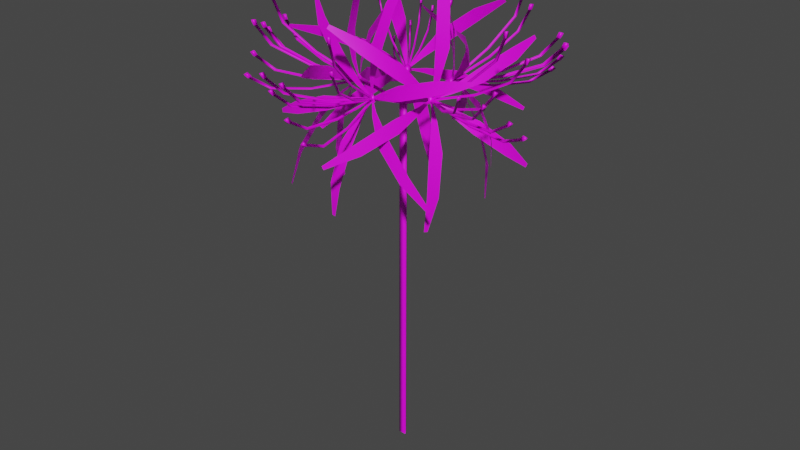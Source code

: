 # Source: spiderlilyOptimized.blend  (saved by Blender 3.3.6; exported with 4.5.12 LTS)
import bpy
from mathutils import Matrix  # noqa: F401  (used for matrix-valued properties, if any)

bpy.ops.wm.read_factory_settings(use_empty=True)
scene = bpy.context.scene
scene.name = 'Scene'

# ---- collections
col_collection = bpy.data.collections.new('Collection'); scene.collection.children.link(col_collection)

# ---- images (referenced by path relative to the original .blend; pixels are not part of the script)
import os
ASSET_DIR = os.environ.get("B2B_ASSET_DIR", "")  # directory of the original .blend (textures are referenced by path, not embedded)
HERE = os.path.dirname(os.path.abspath(__file__))  # packed textures are extracted next to this script under _unpacked/

def load_image(name, relpath, width, height, colorspace="sRGB"):
    """Load a texture the original file referenced (path relative to the .blend, or extracted next to this script)."""
    p = next((c for c in (os.path.join(HERE, relpath), os.path.join(ASSET_DIR, relpath)) if relpath and os.path.exists(c)), "")
    if p:
        img = bpy.data.images.load(p, check_existing=True)
        img.name = name
    else:  # same state as the original file: an image datablock whose file is absent (Cycles renders it pink)
        img = bpy.data.images.new(name, width, height)
        img.source = "FILE"
        img.filepath = "//" + (relpath or name)
    img.colorspace_settings.name = colorspace
    return img
img_colors_png = load_image('colors.png', 'colors.png', 1024, 1024, 'sRGB')

# ---- materials (node trees are filled in below, after node groups)
mat_material = bpy.data.materials.new('Material')
mat_material.alpha_threshold = 0.0
mat_material.use_transparent_shadow = False
mat_material.roughness = 0.5
mat_material.line_color = (0.0, 0.0, 0.0, 1.0)

# ---- material node trees
mat_material.use_nodes = True; mat_material.node_tree.nodes.clear()
_N = mat_material.node_tree.nodes; _L = mat_material.node_tree.links
n0 = _N.new('ShaderNodeOutputMaterial'); n0.name = 'Material Output'; n0.location = (300, 300)
n1 = _N.new('ShaderNodeBsdfPrincipled'); n1.name = 'Principled BSDF'; n1.location = (10, 300)
n1.distribution = 'GGX'
n1.subsurface_method = 'RANDOM_WALK_SKIN'
n1.inputs[3].default_value = 1.45
n1.inputs[27].default_value = (0.0, 0.0, 0.0, 1.0)
n1.inputs[28].default_value = 1.0
n2 = _N.new('ShaderNodeTexImage'); n2.name = 'Image Texture'; n2.location = (-280, 280)
n2.image = img_colors_png
_L.new(n1.outputs[0], n0.inputs[0])
_L.new(n2.outputs[0], n1.inputs[0])
n0.is_active_output = True

# ---- world
world_world = bpy.data.worlds.new('World'); scene.world = world_world
world_world.use_nodes = True; world_world.node_tree.nodes.clear()
_N = world_world.node_tree.nodes; _L = world_world.node_tree.links
n0 = _N.new('ShaderNodeOutputWorld'); n0.name = 'World Output'; n0.location = (300, 300)
n1 = _N.new('ShaderNodeBackground'); n1.name = 'Background'; n1.location = (10, 300)
n1.inputs[0].default_value = (0.05088, 0.05088, 0.05088, 1.0)
_L.new(n1.outputs[0], n0.inputs[0])
n0.is_active_output = True
world_world.color = (0.05088, 0.05088, 0.05088)
world_world.use_sun_shadow = False
world_world.sun_shadow_jitter_overblur = 0.0

# ---- meshes
me_circle = bpy.data.meshes.new('Circle')
me_circle.from_pydata([(0.0, 0.02983, 0.0), (-0.02583, -0.01491, 0.0), (0.02583, -0.01491, 0.0), (0.0, 0.02983, 0.7384), (-0.02583, -0.01491, 0.7384), (0.02583, -0.01491, 0.7384), (0.0, 0.02983, 1.485), (-0.02583, -0.01491, 1.485), (0.02583, -0.01491, 1.485), (0.0, -0.01491, 1.489), (0.01292, 0.007456, 1.489), (0.006458, -0.003728, 1.501), (-0.01292, 0.007456, 1.489), (2.97e-17, 0.003713, 1.488), (-0.01035, 0.0001063, 1.477), (0.01035, 0.0001063, 1.477), (-0.0004296, -0.3094, 1.571), (0.02712, -0.3195, 1.54), (0.0001188, -0.2918, 1.559), (0.01685, -0.2973, 1.541), (-0.02858, -0.3195, 1.54), (-0.01688, -0.2973, 1.541), (0.01996, -0.3132, 1.559), (-0.0008034, -0.3207, 1.537), (-0.02112, -0.3132, 1.56), (-0.009582, -0.2003, 1.523), (3.937e-05, -0.1971, 1.534), (0.009563, -0.2003, 1.523), (-0.003237, 0.001147, 1.488), (-0.003292, -0.01071, 1.477), (0.003107, 0.01078, 1.477), (0.2696, -0.09604, 1.571), (0.2869, -0.0706, 1.54), (0.2545, -0.09006, 1.559), (0.2644, -0.07439, 1.541), (0.2697, -0.1284, 1.54), (0.2539, -0.1094, 1.541), (0.2792, -0.07609, 1.559), (0.2793, -0.09994, 1.537), (0.2665, -0.1187, 1.56), (0.1717, -0.07185, 1.523), (0.1719, -0.06088, 1.534), (0.1776, -0.05198, 1.523), (-0.002, -0.003004, 1.488), (0.008319, -0.006725, 1.477), (-0.008433, 0.006553, 1.477), (0.167, 0.25, 1.571), (0.1502, 0.2759, 1.54), (0.1571, 0.2362, 1.559), (0.1466, 0.2513, 1.541), (0.1953, 0.2401, 1.54), (0.1738, 0.2297, 1.541), (0.1526, 0.2662, 1.559), (0.1734, 0.259, 1.537), (0.1858, 0.2399, 1.56), (0.1157, 0.1559, 1.523), (0.1062, 0.1595, 1.534), (0.1002, 0.1682, 1.523), (0.002, -0.003004, 1.488), (0.008433, 0.006553, 1.477), (-0.008319, -0.006725, 1.477), (-0.1663, 0.2506, 1.571), (-0.1941, 0.2411, 1.54), (-0.1573, 0.236, 1.559), (-0.1738, 0.2297, 1.541), (-0.149, 0.2768, 1.54), (-0.1465, 0.2513, 1.541), (-0.1849, 0.2406, 1.559), (-0.1721, 0.26, 1.537), (-0.1517, 0.2669, 1.56), (-0.1002, 0.1682, 1.523), (-0.1063, 0.1595, 1.534), (-0.1157, 0.1559, 1.523), (0.003237, 0.001147, 1.488), (-0.003107, 0.01078, 1.477), (0.003292, -0.01071, 1.477), (-0.2698, -0.09515, 1.571), (-0.2702, -0.1269, 1.54), (-0.2544, -0.09031, 1.559), (-0.254, -0.1094, 1.541), (-0.2874, -0.06907, 1.54), (-0.2644, -0.07435, 1.541), (-0.2669, -0.1175, 1.559), (-0.2798, -0.09827, 1.537), (-0.2796, -0.07488, 1.56), (-0.1776, -0.05196, 1.523), (-0.1719, -0.06096, 1.534), (-0.1717, -0.07183, 1.523), (0.0008098, -0.2992, 1.552), (-0.006437, -0.3032, 1.545), (0.007345, -0.3044, 1.545), (-0.02227, -0.627, 1.581), (-0.02982, -0.6353, 1.574), (-0.01604, -0.6365, 1.574), (-0.03983, -0.878, 1.631), (-0.04776, -0.8918, 1.625), (-0.03398, -0.893, 1.625), (-0.04734, -0.9879, 1.693), (-0.05561, -1.007, 1.691), (-0.04183, -1.008, 1.691), (-0.04714, -0.9847, 1.694), (-0.05814, -1.01, 1.69), (-0.03979, -1.011, 1.69), (-0.04824, -1.002, 1.713), (-0.06028, -1.029, 1.709), (-0.04021, -1.03, 1.709), (-0.0005354, -0.2969, 1.552), (-0.0049, -0.3081, 1.546), (0.008452, -0.3042, 1.546), (0.06816, -0.5688, 1.652), (0.06468, -0.5834, 1.648), (0.07803, -0.5795, 1.648), (0.1162, -0.7587, 1.754), (0.1137, -0.7772, 1.752), (0.127, -0.7733, 1.752), (0.1304, -0.8144, 1.837), (0.1285, -0.8352, 1.839), (0.1418, -0.8313, 1.839), (0.1296, -0.8112, 1.837), (0.127, -0.8391, 1.839), (0.1448, -0.8338, 1.839), (0.1301, -0.8134, 1.858), (0.1274, -0.8438, 1.861), (0.1468, -0.8381, 1.861), (0.0006347, -0.3009, 1.553), (-0.006289, -0.3023, 1.545), (0.007536, -0.3019, 1.545), (0.009478, -0.632, 1.536), (0.002676, -0.6379, 1.528), (0.0165, -0.6375, 1.528), (0.01671, -0.8971, 1.549), (0.01007, -0.9089, 1.542), (0.02389, -0.9085, 1.542), (0.02055, -1.03, 1.595), (0.01409, -1.048, 1.59), (0.02791, -1.048, 1.59), (0.02046, -1.027, 1.596), (0.01185, -1.051, 1.589), (0.03026, -1.051, 1.589), (0.02121, -1.052, 1.612), (0.01179, -1.078, 1.605), (0.03193, -1.077, 1.605), (0.0009521, -0.2998, 1.553), (-0.00647, -0.3018, 1.545), (0.007105, -0.3047, 1.545), (-0.05545, -0.6257, 1.567), (-0.06363, -0.6321, 1.559), (-0.05006, -0.6349, 1.559), (-0.09917, -0.879, 1.605), (-0.1083, -0.8909, 1.599), (-0.09472, -0.8938, 1.599), (-0.1191, -0.9954, 1.663), (-0.1291, -1.012, 1.659), (-0.1155, -1.015, 1.659), (-0.1186, -0.9923, 1.663), (-0.1319, -1.015, 1.658), (-0.1138, -1.019, 1.658), (-0.1218, -1.011, 1.681), (-0.1364, -1.036, 1.676), (-0.1166, -1.04, 1.676), (-0.0004893, -0.2984, 1.552), (-0.004726, -0.3073, 1.545), (0.008171, -0.3019, 1.545), (0.1058, -0.593, 1.61), (0.1029, -0.6058, 1.604), (0.1158, -0.6003, 1.604), (0.1847, -0.8115, 1.682), (0.1835, -0.8289, 1.678), (0.1964, -0.8235, 1.678), (0.2156, -0.8964, 1.754), (0.2157, -0.9176, 1.753), (0.2286, -0.9122, 1.753), (0.2144, -0.8934, 1.754), (0.2147, -0.9216, 1.753), (0.2319, -0.9143, 1.753), (0.2183, -0.9039, 1.774), (0.2186, -0.9347, 1.773), (0.2374, -0.9268, 1.773), (0.001032, -0.2992, 1.552), (-0.006209, -0.3012, 1.545), (0.006699, -0.3065, 1.545), (-0.1069, -0.606, 1.582), (-0.1156, -0.612, 1.574), (-0.1027, -0.6174, 1.575), (-0.192, -0.8399, 1.631), (-0.2026, -0.851, 1.625), (-0.1897, -0.8563, 1.626), (-0.2329, -0.9407, 1.694), (-0.2453, -0.9562, 1.691), (-0.2324, -0.9616, 1.692), (-0.2319, -0.9377, 1.694), (-0.2485, -0.9584, 1.69), (-0.2313, -0.9655, 1.691), (-0.239, -0.9527, 1.713), (-0.2571, -0.9753, 1.709), (-0.2383, -0.9831, 1.71), (-0.0005903, -0.3022, 1.553), (-0.004847, -0.3021, 1.544), (0.00851, -0.2995, 1.545), (0.06567, -0.6174, 1.508), (0.06226, -0.6216, 1.499), (0.07561, -0.619, 1.501), (0.1114, -0.8784, 1.499), (0.1089, -0.8885, 1.49), (0.1222, -0.886, 1.492), (0.1238, -1.022, 1.532), (0.1218, -1.039, 1.525), (0.1351, -1.036, 1.526), (0.123, -1.02, 1.533), (0.1203, -1.042, 1.523), (0.1381, -1.038, 1.526), (0.1231, -1.049, 1.547), (0.1202, -1.073, 1.536), (0.1397, -1.069, 1.539), (-9.462e-05, -0.3107, 1.547), (0.004702, -0.3097, 1.55), (0.08974, -0.3833, 1.522), (0.06528, -0.3909, 1.506), (0.2369, -0.469, 1.469), (0.1791, -0.4853, 1.43), (0.4269, -0.5202, 1.366), (0.3757, -0.5347, 1.332), (0.5681, -0.5061, 1.265), (0.5518, -0.5112, 1.254), (0.004512, -0.3104, 1.549), (0.002262, -0.3084, 1.553), (0.09487, -0.3542, 1.59), (0.106, -0.367, 1.569), (0.2551, -0.3928, 1.646), (0.2819, -0.4213, 1.598), (0.498, -0.3825, 1.696), (0.5218, -0.4077, 1.652), (0.7045, -0.3225, 1.713), (0.712, -0.331, 1.7), (0.004605, -0.309, 1.552), (-0.002442, -0.308, 1.553), (0.001187, -0.3299, 1.625), (0.03661, -0.3376, 1.621), (0.01067, -0.328, 1.741), (0.09491, -0.3444, 1.733), (0.06445, -0.2556, 1.891), (0.1391, -0.2702, 1.884), (0.1351, -0.1426, 2.001), (0.1587, -0.1478, 1.998), (9.103e-05, -0.3079, 1.554), (-0.004706, -0.3089, 1.55), (-0.09762, -0.3347, 1.593), (-0.07358, -0.3323, 1.61), (-0.2519, -0.3394, 1.659), (-0.1949, -0.3316, 1.699), (-0.4402, -0.2665, 1.758), (-0.3897, -0.2595, 1.794), (-0.5708, -0.1464, 1.84), (-0.5547, -0.1447, 1.852), (-0.004516, -0.3082, 1.552), (-0.002265, -0.3102, 1.548), (-0.1028, -0.3638, 1.525), (-0.1143, -0.3562, 1.546), (-0.2701, -0.4156, 1.481), (-0.2976, -0.3957, 1.531), (-0.5114, -0.4042, 1.429), (-0.5358, -0.3865, 1.473), (-0.7072, -0.33, 1.392), (-0.7149, -0.325, 1.406), (-0.004609, -0.3096, 1.549), (0.002439, -0.3106, 1.548), (-0.009071, -0.3881, 1.49), (-0.04491, -0.3855, 1.494), (-0.02573, -0.4804, 1.386), (-0.1106, -0.4725, 1.396), (-0.07778, -0.5311, 1.233), (-0.153, -0.5241, 1.242), (-0.1378, -0.5099, 1.105), (-0.1617, -0.5082, 1.108), (0.2633, -0.09401, 1.553), (0.2618, -0.09837, 1.544), (0.2638, -0.08374, 1.545), (0.5585, -0.1226, 1.508), (0.5611, -0.1275, 1.499), (0.563, -0.1128, 1.501), (0.8002, -0.1559, 1.499), (0.8082, -0.1616, 1.49), (0.8102, -0.147, 1.492), (0.9294, -0.1875, 1.532), (0.9433, -0.1947, 1.525), (0.9452, -0.18, 1.526), (0.9269, -0.1875, 1.533), (0.9454, -0.1971, 1.523), (0.948, -0.1776, 1.526), (0.9521, -0.1963, 1.547), (0.9723, -0.2067, 1.536), (0.9751, -0.1854, 1.539), (0.2612, -0.0914, 1.552), (0.2606, -0.09951, 1.545), (0.2693, -0.08776, 1.545), (0.4953, -0.2982, 1.582), (0.4978, -0.3091, 1.574), (0.5065, -0.2973, 1.575), (0.6729, -0.4588, 1.631), (0.6793, -0.4732, 1.625), (0.6879, -0.4614, 1.626), (0.7481, -0.5323, 1.694), (0.7578, -0.55, 1.691), (0.7664, -0.5383, 1.692), (0.7458, -0.5304, 1.694), (0.7587, -0.5539, 1.69), (0.7702, -0.5383, 1.691), (0.7567, -0.5424, 1.713), (0.7708, -0.5681, 1.709), (0.7834, -0.551, 1.71), (0.26, -0.09272, 1.552), (0.2665, -0.09988, 1.545), (0.2657, -0.08481, 1.545), (0.5496, -0.07348, 1.61), (0.5599, -0.08038, 1.604), (0.5591, -0.06532, 1.604), (0.7645, -0.0591, 1.682), (0.7793, -0.0657, 1.678), (0.7786, -0.05064, 1.678), (0.8481, -0.05336, 1.754), (0.8666, -0.0597, 1.753), (0.8658, -0.04463, 1.753), (0.8451, -0.05357, 1.754), (0.8697, -0.06202, 1.753), (0.8687, -0.04196, 1.753), (0.8554, -0.05282, 1.774), (0.8824, -0.06205, 1.773), (0.8813, -0.04012, 1.773), (0.2617, -0.09166, 1.553), (0.2611, -0.09998, 1.545), (0.2678, -0.08678, 1.545), (0.5283, -0.2509, 1.567), (0.5313, -0.2613, 1.559), (0.538, -0.2481, 1.559), (0.7356, -0.3745, 1.605), (0.7432, -0.3877, 1.599), (0.7499, -0.3745, 1.599), (0.8309, -0.4311, 1.663), (0.8427, -0.4468, 1.659), (0.8494, -0.4336, 1.659), (0.8284, -0.4296, 1.663), (0.8442, -0.4505, 1.658), (0.8531, -0.433, 1.658), (0.844, -0.4389, 1.681), (0.8612, -0.4617, 1.676), (0.871, -0.4425, 1.676), (0.2625, -0.09233, 1.553), (0.2616, -0.09995, 1.545), (0.2656, -0.08549, 1.545), (0.5539, -0.1855, 1.536), (0.5569, -0.1943, 1.528), (0.5609, -0.1799, 1.528), (0.7872, -0.2599, 1.549), (0.7954, -0.2704, 1.542), (0.7994, -0.256, 1.542), (0.9046, -0.2971, 1.595), (0.9181, -0.3093, 1.59), (0.922, -0.2948, 1.59), (0.902, -0.2963, 1.596), (0.92, -0.3125, 1.589), (0.9252, -0.2933, 1.589), (0.9234, -0.303, 1.612), (0.9431, -0.3208, 1.605), (0.9489, -0.2997, 1.605), (0.2587, -0.09231, 1.552), (0.2671, -0.1003, 1.546), (0.2678, -0.08522, 1.546), (0.5169, -0.105, 1.652), (0.5286, -0.1132, 1.648), (0.5293, -0.09812, 1.648), (0.6973, -0.1139, 1.754), (0.7127, -0.1222, 1.752), (0.7134, -0.1071, 1.752), (0.7502, -0.1164, 1.837), (0.7678, -0.1248, 1.839), (0.7685, -0.1097, 1.839), (0.7472, -0.1163, 1.837), (0.7707, -0.1275, 1.839), (0.7716, -0.1074, 1.839), (0.7493, -0.1163, 1.858), (0.7749, -0.1286, 1.861), (0.776, -0.1066, 1.861), (0.2611, -0.09163, 1.552), (0.2623, -0.1004, 1.545), (0.2677, -0.08645, 1.545), (0.5397, -0.2169, 1.581), (0.5446, -0.2273, 1.574), (0.55, -0.2133, 1.574), (0.7531, -0.3126, 1.631), (0.7626, -0.3251, 1.625), (0.768, -0.3112, 1.625), (0.8466, -0.3544, 1.693), (0.8603, -0.3687, 1.691), (0.8656, -0.3548, 1.691), (0.8439, -0.3532, 1.694), (0.8621, -0.3723, 1.69), (0.8692, -0.3538, 1.69), (0.8582, -0.3595, 1.713), (0.8781, -0.3804, 1.709), (0.8859, -0.3601, 1.709), (0.2708, -0.09611, 1.547), (0.2714, -0.09082, 1.55), (0.3619, -0.02532, 1.522), (0.361, -0.05307, 1.506), (0.4821, 0.1008, 1.469), (0.4784, 0.03591, 1.43), (0.5855, 0.2822, 1.366), (0.5822, 0.2246, 1.332), (0.6168, 0.4331, 1.265), (0.6162, 0.4145, 1.254), (0.272, -0.09125, 1.549), (0.2696, -0.09296, 1.553), (0.3381, -0.01101, 1.59), (0.3527, -0.003375, 1.569), (0.4213, 0.1433, 1.646), (0.4544, 0.1623, 1.598), (0.4874, 0.3985, 1.696), (0.5167, 0.4154, 1.652), (0.4988, 0.6314, 1.713), (0.5086, 0.6364, 1.7), (0.2708, -0.09072, 1.552), (0.2678, -0.09772, 1.553), (0.288, -0.1007, 1.625), (0.3057, -0.06635, 1.621), (0.2892, -0.09029, 1.741), (0.3296, -0.007947, 1.733), (0.2428, -0.01213, 1.891), (0.2785, 0.06086, 1.884), (0.166, 0.09608, 2.001), (0.1779, 0.119, 1.998), (0.2685, -0.09506, 1.554), (0.2678, -0.1003, 1.55), (0.2616, -0.2047, 1.593), (0.2669, -0.179, 1.61), (0.218, -0.3663, 1.659), (0.2288, -0.3047, 1.699), (0.09625, -0.5391, 1.758), (0.1058, -0.4845, 1.794), (-0.04878, -0.6375, 1.84), (-0.04525, -0.6203, 1.852), (0.2673, -0.09992, 1.552), (0.2697, -0.09821, 1.548), (0.2854, -0.219, 1.525), (0.2752, -0.2287, 1.546), (0.2788, -0.4087, 1.481), (0.2529, -0.4311, 1.531), (0.1943, -0.6555, 1.429), (0.1714, -0.6753, 1.473), (0.06916, -0.8358, 1.392), (0.06235, -0.8422, 1.406), (0.2684, -0.1004, 1.549), (0.2715, -0.09345, 1.548), (0.3355, -0.1293, 1.49), (0.3222, -0.1657, 1.494), (0.4109, -0.1752, 1.386), (0.3777, -0.2608, 1.396), (0.4389, -0.2448, 1.233), (0.4095, -0.3207, 1.242), (0.4019, -0.3005, 1.105), (0.3931, -0.3248, 1.108), (-0.2637, -0.09279, 1.553), (-0.2648, -0.08832, 1.544), (-0.2585, -0.1014, 1.545), (-0.5179, -0.2589, 1.508), (-0.5226, -0.2567, 1.499), (-0.5163, -0.2697, 1.501), (-0.7314, -0.387, 1.499), (-0.7409, -0.3875, 1.49), (-0.7346, -0.4006, 1.492), (-0.8529, -0.4443, 1.532), (-0.868, -0.4474, 1.525), (-0.8617, -0.4605, 1.526), (-0.8509, -0.4427, 1.533), (-0.871, -0.4468, 1.523), (-0.8626, -0.4642, 1.526), (-0.876, -0.4517, 1.547), (-0.898, -0.4562, 1.536), (-0.8888, -0.4753, 1.539), (-0.2605, -0.09354, 1.552), (-0.2645, -0.08662, 1.545), (-0.2651, -0.1017, 1.545), (-0.5614, -0.07634, 1.582), (-0.5693, -0.06918, 1.574), (-0.5699, -0.08422, 1.575), (-0.7916, -0.06033, 1.631), (-0.8045, -0.05277, 1.625), (-0.8051, -0.06782, 1.626), (-0.892, -0.04905, 1.694), (-0.9094, -0.04097, 1.691), (-0.9101, -0.05602, 1.692), (-0.8891, -0.04912, 1.694), (-0.9122, -0.03836, 1.69), (-0.9131, -0.0584, 1.691), (-0.9044, -0.04641, 1.713), (-0.9297, -0.03465, 1.709), (-0.9306, -0.05656, 1.71), (-0.2603, -0.09171, 1.552), (-0.2694, -0.09007, 1.545), (-0.2607, -0.1018, 1.545), (-0.4842, -0.293, 1.61), (-0.4963, -0.294, 1.604), (-0.4876, -0.3057, 1.604), (-0.6503, -0.4424, 1.682), (-0.6659, -0.4466, 1.678), (-0.6572, -0.4583, 1.678), (-0.7149, -0.5007, 1.754), (-0.7333, -0.5074, 1.753), (-0.7245, -0.5191, 1.753), (-0.7126, -0.4986, 1.754), (-0.7371, -0.5075, 1.753), (-0.7254, -0.5231, 1.753), (-0.7205, -0.5058, 1.774), (-0.7473, -0.5156, 1.773), (-0.7346, -0.5327, 1.773), (-0.2611, -0.09363, 1.553), (-0.2651, -0.08655, 1.545), (-0.2634, -0.1015, 1.545), (-0.5626, -0.1358, 1.567), (-0.5707, -0.1293, 1.559), (-0.569, -0.1443, 1.559), (-0.7969, -0.1687, 1.605), (-0.8101, -0.1629, 1.599), (-0.8084, -0.1779, 1.599), (-0.9045, -0.184, 1.663), (-0.9225, -0.1789, 1.659), (-0.9208, -0.1939, 1.659), (-0.9017, -0.1836, 1.663), (-0.9257, -0.1768, 1.658), (-0.9234, -0.1968, 1.658), (-0.9193, -0.1862, 1.681), (-0.9455, -0.1787, 1.676), (-0.9431, -0.2006, 1.676), (-0.2621, -0.09365, 1.553), (-0.2655, -0.0869, 1.545), (-0.2609, -0.1011, 1.545), (-0.548, -0.2051, 1.536), (-0.5553, -0.1999, 1.528), (-0.5507, -0.2141, 1.528), (-0.7769, -0.2945, 1.549), (-0.7892, -0.2913, 1.542), (-0.7846, -0.3055, 1.542), (-0.8918, -0.3397, 1.595), (-0.9094, -0.3385, 1.59), (-0.9048, -0.3527, 1.59), (-0.8893, -0.3387, 1.596), (-0.9127, -0.3371, 1.589), (-0.9065, -0.3561, 1.589), (-0.9103, -0.347, 1.612), (-0.9358, -0.3453, 1.605), (-0.9291, -0.366, 1.605), (-0.259, -0.0912, 1.552), (-0.2701, -0.09012, 1.546), (-0.2625, -0.1028, 1.546), (-0.4748, -0.2465, 1.652), (-0.4886, -0.2474, 1.648), (-0.4811, -0.26, 1.648), (-0.6255, -0.355, 1.754), (-0.6424, -0.3581, 1.752), (-0.6349, -0.3708, 1.752), (-0.6696, -0.3869, 1.837), (-0.6884, -0.3914, 1.839), (-0.6809, -0.404, 1.839), (-0.6672, -0.3851, 1.837), (-0.6922, -0.3911, 1.839), (-0.6821, -0.4079, 1.839), (-0.6688, -0.3864, 1.858), (-0.6962, -0.3929, 1.861), (-0.6852, -0.4113, 1.861), (-0.2606, -0.09331, 1.552), (-0.2663, -0.08701, 1.545), (-0.2631, -0.1017, 1.545), (-0.5535, -0.1706, 1.581), (-0.563, -0.1654, 1.574), (-0.5599, -0.1801, 1.574), (-0.7777, -0.23, 1.631), (-0.7922, -0.226, 1.625), (-0.789, -0.2407, 1.625), (-0.8758, -0.2562, 1.693), (-0.8946, -0.2533, 1.691), (-0.8915, -0.268, 1.691), (-0.873, -0.2554, 1.694), (-0.898, -0.2516, 1.69), (-0.8938, -0.2712, 1.69), (-0.888, -0.2594, 1.713), (-0.9154, -0.2553, 1.709), (-0.9107, -0.2767, 1.709), (-0.2709, -0.09591, 1.547), (-0.2685, -0.1006, 1.55), (-0.3064, -0.2115, 1.522), (-0.3206, -0.1885, 1.506), (-0.3357, -0.3907, 1.469), (-0.3677, -0.3359, 1.43), (-0.3216, -0.6037, 1.366), (-0.35, -0.5551, 1.332), (-0.2656, -0.7459, 1.265), (-0.2751, -0.7305, 1.254), (-0.2692, -0.1006, 1.549), (-0.2682, -0.09765, 1.553), (-0.2794, -0.2079, 1.59), (-0.2871, -0.2234, 1.569), (-0.2636, -0.386, 1.646), (-0.2801, -0.4227, 1.598), (-0.1796, -0.635, 1.696), (-0.1942, -0.6674, 1.652), (-0.06339, -0.8306, 1.713), (-0.06853, -0.841, 1.7), (-0.268, -0.1003, 1.552), (-0.2693, -0.09265, 1.553), (-0.2872, -0.1032, 1.625), (-0.283, -0.1423, 1.621), (-0.2827, -0.1124, 1.741), (-0.2709, -0.2049, 1.733), (-0.2029, -0.1459, 1.891), (-0.1925, -0.2278, 1.884), (-0.08257, -0.1842, 2.001), (-0.07976, -0.2103, 1.998), (-0.2684, -0.09524, 1.554), (-0.2708, -0.09058, 1.55), (-0.322, -0.002143, 1.593), (-0.3124, -0.02633, 1.61), (-0.3737, 0.1565, 1.659), (-0.3493, 0.09973, 1.699), (-0.3683, 0.3744, 1.758), (-0.3467, 0.3241, 1.794), (-0.304, 0.547, 1.84), (-0.2976, 0.5309, 1.852), (-0.2701, -0.09055, 1.552), (-0.2711, -0.09351, 1.548), (-0.3489, -0.005811, 1.525), (-0.3459, 0.00856, 1.546), (-0.4458, 0.1518, 1.481), (-0.4369, 0.1866, 1.531), (-0.5104, 0.4057, 1.429), (-0.5025, 0.4365, 1.473), (-0.5062, 0.6318, 1.392), (-0.5042, 0.6414, 1.406), (-0.2713, -0.09088, 1.549), (-0.27, -0.09851, 1.548), (-0.3411, -0.1105, 1.49), (-0.35, -0.07254, 1.494), (-0.4268, -0.1218, 1.386), (-0.4461, -0.03122, 1.396), (-0.487, -0.0834, 1.233), (-0.5041, -0.003146, 1.242), (-0.4871, -0.01463, 1.105), (-0.493, 0.01072, 1.108), (-0.1619, 0.2416, 1.552), (-0.1581, 0.2494, 1.545), (-0.17, 0.2416, 1.545), (-0.3198, 0.5215, 1.581), (-0.3182, 0.5331, 1.574), (-0.33, 0.5253, 1.574), (-0.4408, 0.7359, 1.631), (-0.4418, 0.7521, 1.625), (-0.4536, 0.7442, 1.625), (-0.494, 0.8296, 1.693), (-0.4973, 0.85, 1.691), (-0.5091, 0.8421, 1.691), (-0.4924, 0.8269, 1.694), (-0.4969, 0.854, 1.69), (-0.5126, 0.8436, 1.69), (-0.5006, 0.8412, 1.713), (-0.5054, 0.8708, 1.709), (-0.5227, 0.8594, 1.709), (-0.1595, 0.2405, 1.552), (-0.162, 0.2524, 1.546), (-0.1707, 0.2406, 1.546), (-0.3616, 0.4164, 1.652), (-0.3667, 0.4305, 1.648), (-0.3754, 0.4188, 1.648), (-0.5028, 0.5393, 1.754), (-0.5107, 0.5559, 1.752), (-0.5194, 0.5441, 1.752), (-0.5442, 0.5752, 1.837), (-0.5539, 0.5933, 1.839), (-0.5626, 0.5816, 1.839), (-0.5419, 0.5732, 1.837), (-0.5548, 0.5974, 1.839), (-0.5664, 0.5817, 1.839), (-0.5435, 0.5746, 1.858), (-0.5577, 0.601, 1.861), (-0.5703, 0.5839, 1.861), (-0.1626, 0.243, 1.553), (-0.1578, 0.2486, 1.545), (-0.1688, 0.2394, 1.545), (-0.3482, 0.5052, 1.536), (-0.3459, 0.5144, 1.528), (-0.3568, 0.5052, 1.528), (-0.4968, 0.715, 1.549), (-0.4978, 0.7288, 1.542), (-0.5088, 0.7197, 1.542), (-0.5717, 0.8204, 1.595), (-0.5761, 0.8389, 1.59), (-0.5871, 0.8298, 1.59), (-0.5701, 0.8181, 1.596), (-0.5759, 0.8428, 1.589), (-0.5905, 0.8306, 1.589), (-0.5838, 0.8373, 1.612), (-0.5902, 0.8643, 1.605), (-0.6062, 0.851, 1.605), (-0.1623, 0.2419, 1.553), (-0.1574, 0.2483, 1.545), (-0.1699, 0.2419, 1.545), (-0.2922, 0.5417, 1.567), (-0.2891, 0.5522, 1.559), (-0.3016, 0.5458, 1.559), (-0.3933, 0.7747, 1.605), (-0.3924, 0.7902, 1.599), (-0.4049, 0.7838, 1.599), (-0.4399, 0.8816, 1.663), (-0.4411, 0.9019, 1.659), (-0.4536, 0.8955, 1.659), (-0.4387, 0.8788, 1.663), (-0.4402, 0.9058, 1.658), (-0.4569, 0.8973, 1.658), (-0.4464, 0.8963, 1.681), (-0.448, 0.9258, 1.676), (-0.4663, 0.9165, 1.676), (-0.1604, 0.2417, 1.552), (-0.1618, 0.2517, 1.545), (-0.1693, 0.239, 1.545), (-0.4051, 0.4119, 1.61), (-0.4097, 0.4241, 1.604), (-0.4172, 0.4114, 1.604), (-0.5866, 0.538, 1.682), (-0.5951, 0.5529, 1.678), (-0.6026, 0.5402, 1.678), (-0.6574, 0.587, 1.754), (-0.6689, 0.604, 1.753), (-0.6764, 0.5913, 1.753), (-0.6548, 0.5853, 1.754), (-0.6702, 0.6079, 1.753), (-0.6802, 0.591, 1.753), (-0.6636, 0.5913, 1.774), (-0.6804, 0.616, 1.773), (-0.6914, 0.5976, 1.773), (-0.1621, 0.2414, 1.552), (-0.1572, 0.2476, 1.545), (-0.1706, 0.2437, 1.545), (-0.24, 0.5589, 1.582), (-0.2362, 0.5693, 1.574), (-0.2495, 0.5653, 1.575), (-0.2972, 0.8026, 1.631), (-0.2946, 0.8184, 1.625), (-0.3079, 0.8144, 1.626), (-0.3184, 0.9104, 1.694), (-0.3167, 0.9309, 1.691), (-0.3301, 0.9269, 1.692), (-0.3176, 0.9073, 1.694), (-0.3153, 0.9346, 1.69), (-0.3331, 0.9294, 1.691), (-0.3199, 0.924, 1.713), (-0.3175, 0.9539, 1.709), (-0.3369, 0.9481, 1.71), (-0.1624, 0.2449, 1.553), (-0.1588, 0.2475, 1.544), (-0.1683, 0.2369, 1.545), (-0.3858, 0.4574, 1.508), (-0.3852, 0.4629, 1.499), (-0.3947, 0.4523, 1.501), (-0.5634, 0.6392, 1.499), (-0.5668, 0.649, 1.49), (-0.5762, 0.6384, 1.492), (-0.6509, 0.7477, 1.532), (-0.6582, 0.7623, 1.525), (-0.6677, 0.7517, 1.526), (-0.6489, 0.7461, 1.533), (-0.6587, 0.7657, 1.523), (-0.6713, 0.7516, 1.526), (-0.6645, 0.7693, 1.547), (-0.6752, 0.7907, 1.536), (-0.689, 0.7753, 1.539), (-0.1673, 0.2514, 1.547), (-0.1707, 0.2475, 1.55), (-0.2791, 0.2525, 1.522), (-0.2634, 0.2744, 1.506), (-0.4443, 0.2276, 1.469), (-0.4064, 0.2778, 1.43), (-0.6257, 0.1471, 1.366), (-0.5921, 0.1916, 1.332), (-0.7323, 0.04514, 1.265), (-0.7218, 0.05975, 1.254), (-0.1709, 0.2482, 1.549), (-0.168, 0.2481, 1.553), (-0.2676, 0.2257, 1.59), (-0.2835, 0.2289, 1.569), (-0.418, 0.1542, 1.646), (-0.455, 0.16, 1.598), (-0.609, -0.009886, 1.696), (-0.6419, -0.004754, 1.652), (-0.7437, -0.1909, 1.713), (-0.7543, -0.1888, 1.7), (-0.1702, 0.2471, 1.552), (-0.164, 0.2508, 1.553), (-0.1787, 0.2661, 1.625), (-0.2115, 0.2497, 1.621), (-0.1854, 0.2585, 1.741), (-0.2623, 0.2178, 1.733), (-0.1899, 0.1655, 1.891), (-0.2581, 0.1294, 1.884), (-0.1861, 0.02875, 2.001), (-0.208, 0.01776, 1.998), (-0.166, 0.249, 1.554), (-0.1626, 0.2529, 1.55), (-0.1014, 0.3334, 1.593), (-0.1195, 0.316, 1.61), (0.02095, 0.4361, 1.659), (-0.021, 0.3932, 1.699), (0.2126, 0.4979, 1.758), (0.1754, 0.4598, 1.794), (0.3829, 0.4845, 1.84), (0.3708, 0.4728, 1.852), (-0.1624, 0.2522, 1.552), (-0.1653, 0.2524, 1.548), (-0.1129, 0.3602, 1.525), (-0.09941, 0.3615, 1.546), (-0.005388, 0.5095, 1.481), (0.02764, 0.511, 1.531), (0.1959, 0.6549, 1.429), (0.2252, 0.6562, 1.473), (0.3943, 0.7205, 1.392), (0.4033, 0.7214, 1.406), (-0.1631, 0.2534, 1.549), (-0.1693, 0.2497, 1.548), (-0.2018, 0.3198, 1.49), (-0.1714, 0.3407, 1.494), (-0.238, 0.4052, 1.386), (-0.1651, 0.4532, 1.396), (-0.2232, 0.4795, 1.233), (-0.1585, 0.5221, 1.242), (-0.1633, 0.5008, 1.105), (-0.143, 0.5148, 1.108), (0.1606, 0.2426, 1.552), (0.1686, 0.2412, 1.545), (0.1581, 0.251, 1.545), (0.3558, 0.493, 1.581), (0.3664, 0.4948, 1.574), (0.3559, 0.5047, 1.574), (0.5053, 0.6848, 1.631), (0.5191, 0.6908, 1.625), (0.5086, 0.7007, 1.625), (0.5706, 0.7689, 1.693), (0.5873, 0.7786, 1.691), (0.5768, 0.7885, 1.691), (0.5687, 0.7664, 1.694), (0.591, 0.7794, 1.69), (0.577, 0.7926, 1.69), (0.5786, 0.7793, 1.713), (0.603, 0.7935, 1.709), (0.5877, 0.8079, 1.709), (0.1604, 0.2399, 1.552), (0.17, 0.2461, 1.546), (0.157, 0.2515, 1.546), (0.2513, 0.5039, 1.652), (0.262, 0.5135, 1.648), (0.2491, 0.5189, 1.648), (0.3148, 0.6883, 1.754), (0.3268, 0.7017, 1.752), (0.3138, 0.7071, 1.752), (0.3333, 0.7424, 1.837), (0.3461, 0.7581, 1.839), (0.3332, 0.7635, 1.839), (0.3323, 0.7394, 1.837), (0.3493, 0.7603, 1.839), (0.3321, 0.7674, 1.839), (0.3329, 0.7415, 1.858), (0.3516, 0.7643, 1.861), (0.3328, 0.7722, 1.861), (0.1616, 0.2439, 1.553), (0.168, 0.2405, 1.545), (0.1566, 0.2491, 1.545), (0.3328, 0.5174, 1.536), (0.3415, 0.5178, 1.528), (0.3301, 0.5264, 1.528), (0.4698, 0.7365, 1.549), (0.4815, 0.7417, 1.542), (0.4701, 0.7503, 1.542), (0.5385, 0.8467, 1.595), (0.5533, 0.857, 1.59), (0.5419, 0.8655, 1.59), (0.537, 0.8443, 1.596), (0.5567, 0.858, 1.589), (0.5416, 0.8694, 1.589), (0.5495, 0.8645, 1.612), (0.5711, 0.8794, 1.605), (0.5545, 0.8919, 1.605), (0.1608, 0.2432, 1.553), (0.1678, 0.24, 1.545), (0.1584, 0.2511, 1.545), (0.382, 0.4706, 1.567), (0.392, 0.4705, 1.559), (0.3826, 0.4816, 1.559), (0.5538, 0.6475, 1.605), (0.5676, 0.6513, 1.599), (0.5582, 0.6623, 1.599), (0.6326, 0.7289, 1.663), (0.6499, 0.7363, 1.659), (0.6405, 0.7474, 1.659), (0.6305, 0.7268, 1.663), (0.6536, 0.7366, 1.658), (0.6411, 0.7513, 1.658), (0.6434, 0.7401, 1.681), (0.6686, 0.7509, 1.676), (0.6549, 0.767, 1.676), (0.1612, 0.2411, 1.552), (0.1694, 0.2456, 1.545), (0.156, 0.2495, 1.545), (0.2339, 0.5476, 1.61), (0.2431, 0.5561, 1.604), (0.2297, 0.56, 1.604), (0.2878, 0.7749, 1.682), (0.2981, 0.7883, 1.678), (0.2847, 0.7922, 1.678), (0.3086, 0.8634, 1.754), (0.3198, 0.8807, 1.753), (0.3065, 0.8846, 1.753), (0.3078, 0.8603, 1.754), (0.3228, 0.8833, 1.753), (0.305, 0.8884, 1.753), (0.3104, 0.8712, 1.774), (0.3268, 0.8964, 1.773), (0.3073, 0.902, 1.773), (0.1604, 0.2427, 1.552), (0.1673, 0.2397, 1.545), (0.1597, 0.2523, 1.545), (0.413, 0.4217, 1.582), (0.4233, 0.421, 1.574), (0.4157, 0.4336, 1.575), (0.6079, 0.5564, 1.631), (0.6224, 0.5586, 1.625), (0.6148, 0.5712, 1.626), (0.6952, 0.6117, 1.694), (0.7136, 0.6163, 1.691), (0.7061, 0.6289, 1.692), (0.6928, 0.6099, 1.694), (0.7173, 0.616, 1.69), (0.7073, 0.6328, 1.691), (0.7066, 0.6175, 1.713), (0.7334, 0.6242, 1.709), (0.7224, 0.6425, 1.71), (0.1633, 0.2441, 1.553), (0.1667, 0.2413, 1.544), (0.1545, 0.2478, 1.545), (0.2795, 0.5416, 1.508), (0.2845, 0.5428, 1.499), (0.2724, 0.5493, 1.501), (0.3832, 0.7821, 1.499), (0.3906, 0.7886, 1.49), (0.3785, 0.7952, 1.492), (0.4506, 0.9064, 1.532), (0.4612, 0.9185, 1.525), (0.449, 0.9251, 1.526), (0.4499, 0.9038, 1.533), (0.464, 0.92, 1.523), (0.4478, 0.9287, 1.526), (0.4653, 0.9272, 1.547), (0.4807, 0.9449, 1.536), (0.463, 0.9544, 1.539), (0.1675, 0.2513, 1.547), (0.1631, 0.2536, 1.55), (0.1339, 0.3676, 1.522), (0.1578, 0.3581, 1.506), (0.06107, 0.5314, 1.469), (0.1165, 0.5075, 1.43), (-0.06509, 0.6947, 1.366), (-0.01591, 0.6735, 1.332), (-0.1869, 0.7737, 1.265), (-0.171, 0.7674, 1.254), (0.1636, 0.254, 1.549), (0.1643, 0.251, 1.553), (0.1141, 0.3474, 1.59), (0.1119, 0.3649, 1.569), (0.005281, 0.4814, 1.646), (-0.001117, 0.5216, 1.598), (-0.1968, 0.6288, 1.696), (-0.2025, 0.6645, 1.652), (-0.3962, 0.7126, 1.713), (-0.3977, 0.7243, 1.7), (0.1628, 0.253, 1.552), (0.1679, 0.2476, 1.553), (0.1768, 0.2677, 1.625), (0.1523, 0.2966, 1.621), (0.1681, 0.2722, 1.741), (0.1088, 0.3395, 1.733), (0.08559, 0.2482, 1.891), (0.03301, 0.3078, 1.884), (-0.03245, 0.202, 2.001), (-0.0488, 0.2213, 1.998), (0.1658, 0.2492, 1.554), (0.1702, 0.2469, 1.55), (0.2593, 0.2082, 1.593), (0.2385, 0.2216, 1.61), (0.3867, 0.113, 1.659), (0.3363, 0.1433, 1.699), (0.4997, -0.06673, 1.758), (0.4551, -0.03992, 1.794), (0.5407, -0.2476, 1.84), (0.5268, -0.2386, 1.852), (0.1697, 0.2464, 1.552), (0.169, 0.2495, 1.548), (0.2791, 0.2284, 1.525), (0.2844, 0.2149, 1.546), (0.4425, 0.163, 1.481), (0.454, 0.1292, 1.531), (0.6315, -0.0009296, 1.429), (0.6417, -0.03089, 1.473), (0.75, -0.1865, 1.392), (0.7535, -0.1956, 1.406), (0.1705, 0.2475, 1.549), (0.1654, 0.2528, 1.548), (0.2164, 0.3082, 1.49), (0.2441, 0.2831, 1.494), (0.2797, 0.3722, 1.386), (0.3441, 0.3113, 1.396), (0.3491, 0.3798, 1.233), (0.4062, 0.3258, 1.242), (0.3862, 0.3242, 1.105), (0.4046, 0.3075, 1.108)], [], [(0, 3, 5, 2), (2, 5, 4, 1), (1, 4, 3, 0), (3, 6, 10, 8, 5), (5, 8, 9, 7, 4), (4, 7, 12, 6, 3), (7, 9, 11, 12), (9, 8, 11), (8, 10, 11), (11, 10, 6, 12), (18, 22, 19), (19, 23, 21), (21, 24, 18), (26, 18, 19, 27), (27, 19, 21, 25), (17, 22, 23), (25, 21, 18, 26), (22, 16, 24), (22, 24, 23), (23, 24, 20), (23, 19, 17), (23, 20, 21), (24, 21, 20), (24, 16, 18), (22, 18, 16), (22, 17, 19), (14, 25, 26, 13), (15, 27, 25, 14), (13, 26, 27, 15), (33, 37, 34), (34, 38, 36), (36, 39, 33), (41, 33, 34, 42), (42, 34, 36, 40), (32, 37, 38), (40, 36, 33, 41), (37, 31, 39), (37, 39, 38), (38, 39, 35), (38, 34, 32), (38, 35, 36), (39, 36, 35), (39, 31, 33), (37, 33, 31), (37, 32, 34), (29, 40, 41, 28), (30, 42, 40, 29), (28, 41, 42, 30), (48, 52, 49), (49, 53, 51), (51, 54, 48), (56, 48, 49, 57), (57, 49, 51, 55), (47, 52, 53), (55, 51, 48, 56), (52, 46, 54), (52, 54, 53), (53, 54, 50), (53, 49, 47), (53, 50, 51), (54, 51, 50), (54, 46, 48), (52, 48, 46), (52, 47, 49), (44, 55, 56, 43), (45, 57, 55, 44), (43, 56, 57, 45), (63, 67, 64), (64, 68, 66), (66, 69, 63), (71, 63, 64, 72), (72, 64, 66, 70), (62, 67, 68), (70, 66, 63, 71), (67, 61, 69), (67, 69, 68), (68, 69, 65), (68, 64, 62), (68, 65, 66), (69, 66, 65), (69, 61, 63), (67, 63, 61), (67, 62, 64), (59, 70, 71, 58), (60, 72, 70, 59), (58, 71, 72, 60), (78, 82, 79), (79, 83, 81), (81, 84, 78), (86, 78, 79, 87), (87, 79, 81, 85), (77, 82, 83), (85, 81, 78, 86), (82, 76, 84), (82, 84, 83), (83, 84, 80), (83, 79, 77), (83, 80, 81), (84, 81, 80), (84, 76, 78), (82, 78, 76), (82, 77, 79), (74, 85, 86, 73), (75, 87, 85, 74), (73, 86, 87, 75), (89, 88, 91, 92), (88, 90, 93, 91), (92, 91, 94, 95), (91, 93, 96, 94), (95, 94, 97, 98), (94, 96, 99, 97), (98, 97, 100, 101), (97, 99, 102, 100), (101, 100, 103, 104), (100, 102, 105, 103), (104, 103, 105), (102, 101, 104, 105), (99, 98, 101, 102), (96, 95, 98, 99), (93, 92, 95, 96), (90, 89, 92, 93), (107, 106, 109, 110), (106, 108, 111, 109), (110, 109, 112, 113), (109, 111, 114, 112), (113, 112, 115, 116), (112, 114, 117, 115), (116, 115, 118, 119), (115, 117, 120, 118), (119, 118, 121, 122), (118, 120, 123, 121), (122, 121, 123), (120, 119, 122, 123), (117, 116, 119, 120), (114, 113, 116, 117), (111, 110, 113, 114), (108, 107, 110, 111), (125, 124, 127, 128), (124, 126, 129, 127), (128, 127, 130, 131), (127, 129, 132, 130), (131, 130, 133, 134), (130, 132, 135, 133), (134, 133, 136, 137), (133, 135, 138, 136), (137, 136, 139, 140), (136, 138, 141, 139), (140, 139, 141), (138, 137, 140, 141), (135, 134, 137, 138), (132, 131, 134, 135), (129, 128, 131, 132), (126, 125, 128, 129), (143, 142, 145, 146), (142, 144, 147, 145), (146, 145, 148, 149), (145, 147, 150, 148), (149, 148, 151, 152), (148, 150, 153, 151), (152, 151, 154, 155), (151, 153, 156, 154), (155, 154, 157, 158), (154, 156, 159, 157), (158, 157, 159), (156, 155, 158, 159), (153, 152, 155, 156), (150, 149, 152, 153), (147, 146, 149, 150), (144, 143, 146, 147), (161, 160, 163, 164), (160, 162, 165, 163), (164, 163, 166, 167), (163, 165, 168, 166), (167, 166, 169, 170), (166, 168, 171, 169), (170, 169, 172, 173), (169, 171, 174, 172), (173, 172, 175, 176), (172, 174, 177, 175), (176, 175, 177), (174, 173, 176, 177), (171, 170, 173, 174), (168, 167, 170, 171), (165, 164, 167, 168), (162, 161, 164, 165), (179, 178, 181, 182), (178, 180, 183, 181), (182, 181, 184, 185), (181, 183, 186, 184), (185, 184, 187, 188), (184, 186, 189, 187), (188, 187, 190, 191), (187, 189, 192, 190), (191, 190, 193, 194), (190, 192, 195, 193), (194, 193, 195), (192, 191, 194, 195), (189, 188, 191, 192), (186, 185, 188, 189), (183, 182, 185, 186), (180, 179, 182, 183), (197, 196, 199, 200), (196, 198, 201, 199), (200, 199, 202, 203), (199, 201, 204, 202), (203, 202, 205, 206), (202, 204, 207, 205), (206, 205, 208, 209), (205, 207, 210, 208), (209, 208, 211, 212), (208, 210, 213, 211), (212, 211, 213), (210, 209, 212, 213), (207, 206, 209, 210), (204, 203, 206, 207), (201, 200, 203, 204), (198, 197, 200, 201), (214, 215, 216, 217), (217, 216, 218, 219), (219, 218, 220, 221), (221, 220, 222, 223), (224, 225, 226, 227), (227, 226, 228, 229), (229, 228, 230, 231), (231, 230, 232, 233), (234, 235, 236, 237), (237, 236, 238, 239), (239, 238, 240, 241), (241, 240, 242, 243), (244, 245, 246, 247), (247, 246, 248, 249), (249, 248, 250, 251), (251, 250, 252, 253), (254, 255, 256, 257), (257, 256, 258, 259), (259, 258, 260, 261), (261, 260, 262, 263), (264, 265, 266, 267), (267, 266, 268, 269), (269, 268, 270, 271), (271, 270, 272, 273), (275, 274, 277, 278), (274, 276, 279, 277), (278, 277, 280, 281), (277, 279, 282, 280), (281, 280, 283, 284), (280, 282, 285, 283), (284, 283, 286, 287), (283, 285, 288, 286), (287, 286, 289, 290), (286, 288, 291, 289), (290, 289, 291), (288, 287, 290, 291), (285, 284, 287, 288), (282, 281, 284, 285), (279, 278, 281, 282), (276, 275, 278, 279), (293, 292, 295, 296), (292, 294, 297, 295), (296, 295, 298, 299), (295, 297, 300, 298), (299, 298, 301, 302), (298, 300, 303, 301), (302, 301, 304, 305), (301, 303, 306, 304), (305, 304, 307, 308), (304, 306, 309, 307), (308, 307, 309), (306, 305, 308, 309), (303, 302, 305, 306), (300, 299, 302, 303), (297, 296, 299, 300), (294, 293, 296, 297), (311, 310, 313, 314), (310, 312, 315, 313), (314, 313, 316, 317), (313, 315, 318, 316), (317, 316, 319, 320), (316, 318, 321, 319), (320, 319, 322, 323), (319, 321, 324, 322), (323, 322, 325, 326), (322, 324, 327, 325), (326, 325, 327), (324, 323, 326, 327), (321, 320, 323, 324), (318, 317, 320, 321), (315, 314, 317, 318), (312, 311, 314, 315), (329, 328, 331, 332), (328, 330, 333, 331), (332, 331, 334, 335), (331, 333, 336, 334), (335, 334, 337, 338), (334, 336, 339, 337), (338, 337, 340, 341), (337, 339, 342, 340), (341, 340, 343, 344), (340, 342, 345, 343), (344, 343, 345), (342, 341, 344, 345), (339, 338, 341, 342), (336, 335, 338, 339), (333, 332, 335, 336), (330, 329, 332, 333), (347, 346, 349, 350), (346, 348, 351, 349), (350, 349, 352, 353), (349, 351, 354, 352), (353, 352, 355, 356), (352, 354, 357, 355), (356, 355, 358, 359), (355, 357, 360, 358), (359, 358, 361, 362), (358, 360, 363, 361), (362, 361, 363), (360, 359, 362, 363), (357, 356, 359, 360), (354, 353, 356, 357), (351, 350, 353, 354), (348, 347, 350, 351), (365, 364, 367, 368), (364, 366, 369, 367), (368, 367, 370, 371), (367, 369, 372, 370), (371, 370, 373, 374), (370, 372, 375, 373), (374, 373, 376, 377), (373, 375, 378, 376), (377, 376, 379, 380), (376, 378, 381, 379), (380, 379, 381), (378, 377, 380, 381), (375, 374, 377, 378), (372, 371, 374, 375), (369, 368, 371, 372), (366, 365, 368, 369), (383, 382, 385, 386), (382, 384, 387, 385), (386, 385, 388, 389), (385, 387, 390, 388), (389, 388, 391, 392), (388, 390, 393, 391), (392, 391, 394, 395), (391, 393, 396, 394), (395, 394, 397, 398), (394, 396, 399, 397), (398, 397, 399), (396, 395, 398, 399), (393, 392, 395, 396), (390, 389, 392, 393), (387, 386, 389, 390), (384, 383, 386, 387), (400, 401, 402, 403), (403, 402, 404, 405), (405, 404, 406, 407), (407, 406, 408, 409), (410, 411, 412, 413), (413, 412, 414, 415), (415, 414, 416, 417), (417, 416, 418, 419), (420, 421, 422, 423), (423, 422, 424, 425), (425, 424, 426, 427), (427, 426, 428, 429), (430, 431, 432, 433), (433, 432, 434, 435), (435, 434, 436, 437), (437, 436, 438, 439), (440, 441, 442, 443), (443, 442, 444, 445), (445, 444, 446, 447), (447, 446, 448, 449), (450, 451, 452, 453), (453, 452, 454, 455), (455, 454, 456, 457), (457, 456, 458, 459), (461, 460, 463, 464), (460, 462, 465, 463), (464, 463, 466, 467), (463, 465, 468, 466), (467, 466, 469, 470), (466, 468, 471, 469), (470, 469, 472, 473), (469, 471, 474, 472), (473, 472, 475, 476), (472, 474, 477, 475), (476, 475, 477), (474, 473, 476, 477), (471, 470, 473, 474), (468, 467, 470, 471), (465, 464, 467, 468), (462, 461, 464, 465), (479, 478, 481, 482), (478, 480, 483, 481), (482, 481, 484, 485), (481, 483, 486, 484), (485, 484, 487, 488), (484, 486, 489, 487), (488, 487, 490, 491), (487, 489, 492, 490), (491, 490, 493, 494), (490, 492, 495, 493), (494, 493, 495), (492, 491, 494, 495), (489, 488, 491, 492), (486, 485, 488, 489), (483, 482, 485, 486), (480, 479, 482, 483), (497, 496, 499, 500), (496, 498, 501, 499), (500, 499, 502, 503), (499, 501, 504, 502), (503, 502, 505, 506), (502, 504, 507, 505), (506, 505, 508, 509), (505, 507, 510, 508), (509, 508, 511, 512), (508, 510, 513, 511), (512, 511, 513), (510, 509, 512, 513), (507, 506, 509, 510), (504, 503, 506, 507), (501, 500, 503, 504), (498, 497, 500, 501), (515, 514, 517, 518), (514, 516, 519, 517), (518, 517, 520, 521), (517, 519, 522, 520), (521, 520, 523, 524), (520, 522, 525, 523), (524, 523, 526, 527), (523, 525, 528, 526), (527, 526, 529, 530), (526, 528, 531, 529), (530, 529, 531), (528, 527, 530, 531), (525, 524, 527, 528), (522, 521, 524, 525), (519, 518, 521, 522), (516, 515, 518, 519), (533, 532, 535, 536), (532, 534, 537, 535), (536, 535, 538, 539), (535, 537, 540, 538), (539, 538, 541, 542), (538, 540, 543, 541), (542, 541, 544, 545), (541, 543, 546, 544), (545, 544, 547, 548), (544, 546, 549, 547), (548, 547, 549), (546, 545, 548, 549), (543, 542, 545, 546), (540, 539, 542, 543), (537, 536, 539, 540), (534, 533, 536, 537), (551, 550, 553, 554), (550, 552, 555, 553), (554, 553, 556, 557), (553, 555, 558, 556), (557, 556, 559, 560), (556, 558, 561, 559), (560, 559, 562, 563), (559, 561, 564, 562), (563, 562, 565, 566), (562, 564, 567, 565), (566, 565, 567), (564, 563, 566, 567), (561, 560, 563, 564), (558, 557, 560, 561), (555, 554, 557, 558), (552, 551, 554, 555), (569, 568, 571, 572), (568, 570, 573, 571), (572, 571, 574, 575), (571, 573, 576, 574), (575, 574, 577, 578), (574, 576, 579, 577), (578, 577, 580, 581), (577, 579, 582, 580), (581, 580, 583, 584), (580, 582, 585, 583), (584, 583, 585), (582, 581, 584, 585), (579, 578, 581, 582), (576, 575, 578, 579), (573, 572, 575, 576), (570, 569, 572, 573), (586, 587, 588, 589), (589, 588, 590, 591), (591, 590, 592, 593), (593, 592, 594, 595), (596, 597, 598, 599), (599, 598, 600, 601), (601, 600, 602, 603), (603, 602, 604, 605), (606, 607, 608, 609), (609, 608, 610, 611), (611, 610, 612, 613), (613, 612, 614, 615), (616, 617, 618, 619), (619, 618, 620, 621), (621, 620, 622, 623), (623, 622, 624, 625), (626, 627, 628, 629), (629, 628, 630, 631), (631, 630, 632, 633), (633, 632, 634, 635), (636, 637, 638, 639), (639, 638, 640, 641), (641, 640, 642, 643), (643, 642, 644, 645), (647, 646, 649, 650), (646, 648, 651, 649), (650, 649, 652, 653), (649, 651, 654, 652), (653, 652, 655, 656), (652, 654, 657, 655), (656, 655, 658, 659), (655, 657, 660, 658), (659, 658, 661, 662), (658, 660, 663, 661), (662, 661, 663), (660, 659, 662, 663), (657, 656, 659, 660), (654, 653, 656, 657), (651, 650, 653, 654), (648, 647, 650, 651), (665, 664, 667, 668), (664, 666, 669, 667), (668, 667, 670, 671), (667, 669, 672, 670), (671, 670, 673, 674), (670, 672, 675, 673), (674, 673, 676, 677), (673, 675, 678, 676), (677, 676, 679, 680), (676, 678, 681, 679), (680, 679, 681), (678, 677, 680, 681), (675, 674, 677, 678), (672, 671, 674, 675), (669, 668, 671, 672), (666, 665, 668, 669), (683, 682, 685, 686), (682, 684, 687, 685), (686, 685, 688, 689), (685, 687, 690, 688), (689, 688, 691, 692), (688, 690, 693, 691), (692, 691, 694, 695), (691, 693, 696, 694), (695, 694, 697, 698), (694, 696, 699, 697), (698, 697, 699), (696, 695, 698, 699), (693, 692, 695, 696), (690, 689, 692, 693), (687, 686, 689, 690), (684, 683, 686, 687), (701, 700, 703, 704), (700, 702, 705, 703), (704, 703, 706, 707), (703, 705, 708, 706), (707, 706, 709, 710), (706, 708, 711, 709), (710, 709, 712, 713), (709, 711, 714, 712), (713, 712, 715, 716), (712, 714, 717, 715), (716, 715, 717), (714, 713, 716, 717), (711, 710, 713, 714), (708, 707, 710, 711), (705, 704, 707, 708), (702, 701, 704, 705), (719, 718, 721, 722), (718, 720, 723, 721), (722, 721, 724, 725), (721, 723, 726, 724), (725, 724, 727, 728), (724, 726, 729, 727), (728, 727, 730, 731), (727, 729, 732, 730), (731, 730, 733, 734), (730, 732, 735, 733), (734, 733, 735), (732, 731, 734, 735), (729, 728, 731, 732), (726, 725, 728, 729), (723, 722, 725, 726), (720, 719, 722, 723), (737, 736, 739, 740), (736, 738, 741, 739), (740, 739, 742, 743), (739, 741, 744, 742), (743, 742, 745, 746), (742, 744, 747, 745), (746, 745, 748, 749), (745, 747, 750, 748), (749, 748, 751, 752), (748, 750, 753, 751), (752, 751, 753), (750, 749, 752, 753), (747, 746, 749, 750), (744, 743, 746, 747), (741, 740, 743, 744), (738, 737, 740, 741), (755, 754, 757, 758), (754, 756, 759, 757), (758, 757, 760, 761), (757, 759, 762, 760), (761, 760, 763, 764), (760, 762, 765, 763), (764, 763, 766, 767), (763, 765, 768, 766), (767, 766, 769, 770), (766, 768, 771, 769), (770, 769, 771), (768, 767, 770, 771), (765, 764, 767, 768), (762, 761, 764, 765), (759, 758, 761, 762), (756, 755, 758, 759), (772, 773, 774, 775), (775, 774, 776, 777), (777, 776, 778, 779), (779, 778, 780, 781), (782, 783, 784, 785), (785, 784, 786, 787), (787, 786, 788, 789), (789, 788, 790, 791), (792, 793, 794, 795), (795, 794, 796, 797), (797, 796, 798, 799), (799, 798, 800, 801), (802, 803, 804, 805), (805, 804, 806, 807), (807, 806, 808, 809), (809, 808, 810, 811), (812, 813, 814, 815), (815, 814, 816, 817), (817, 816, 818, 819), (819, 818, 820, 821), (822, 823, 824, 825), (825, 824, 826, 827), (827, 826, 828, 829), (829, 828, 830, 831), (833, 832, 835, 836), (832, 834, 837, 835), (836, 835, 838, 839), (835, 837, 840, 838), (839, 838, 841, 842), (838, 840, 843, 841), (842, 841, 844, 845), (841, 843, 846, 844), (845, 844, 847, 848), (844, 846, 849, 847), (848, 847, 849), (846, 845, 848, 849), (843, 842, 845, 846), (840, 839, 842, 843), (837, 836, 839, 840), (834, 833, 836, 837), (851, 850, 853, 854), (850, 852, 855, 853), (854, 853, 856, 857), (853, 855, 858, 856), (857, 856, 859, 860), (856, 858, 861, 859), (860, 859, 862, 863), (859, 861, 864, 862), (863, 862, 865, 866), (862, 864, 867, 865), (866, 865, 867), (864, 863, 866, 867), (861, 860, 863, 864), (858, 857, 860, 861), (855, 854, 857, 858), (852, 851, 854, 855), (869, 868, 871, 872), (868, 870, 873, 871), (872, 871, 874, 875), (871, 873, 876, 874), (875, 874, 877, 878), (874, 876, 879, 877), (878, 877, 880, 881), (877, 879, 882, 880), (881, 880, 883, 884), (880, 882, 885, 883), (884, 883, 885), (882, 881, 884, 885), (879, 878, 881, 882), (876, 875, 878, 879), (873, 872, 875, 876), (870, 869, 872, 873), (887, 886, 889, 890), (886, 888, 891, 889), (890, 889, 892, 893), (889, 891, 894, 892), (893, 892, 895, 896), (892, 894, 897, 895), (896, 895, 898, 899), (895, 897, 900, 898), (899, 898, 901, 902), (898, 900, 903, 901), (902, 901, 903), (900, 899, 902, 903), (897, 896, 899, 900), (894, 893, 896, 897), (891, 890, 893, 894), (888, 887, 890, 891), (905, 904, 907, 908), (904, 906, 909, 907), (908, 907, 910, 911), (907, 909, 912, 910), (911, 910, 913, 914), (910, 912, 915, 913), (914, 913, 916, 917), (913, 915, 918, 916), (917, 916, 919, 920), (916, 918, 921, 919), (920, 919, 921), (918, 917, 920, 921), (915, 914, 917, 918), (912, 911, 914, 915), (909, 908, 911, 912), (906, 905, 908, 909), (923, 922, 925, 926), (922, 924, 927, 925), (926, 925, 928, 929), (925, 927, 930, 928), (929, 928, 931, 932), (928, 930, 933, 931), (932, 931, 934, 935), (931, 933, 936, 934), (935, 934, 937, 938), (934, 936, 939, 937), (938, 937, 939), (936, 935, 938, 939), (933, 932, 935, 936), (930, 929, 932, 933), (927, 926, 929, 930), (924, 923, 926, 927), (941, 940, 943, 944), (940, 942, 945, 943), (944, 943, 946, 947), (943, 945, 948, 946), (947, 946, 949, 950), (946, 948, 951, 949), (950, 949, 952, 953), (949, 951, 954, 952), (953, 952, 955, 956), (952, 954, 957, 955), (956, 955, 957), (954, 953, 956, 957), (951, 950, 953, 954), (948, 947, 950, 951), (945, 944, 947, 948), (942, 941, 944, 945), (958, 959, 960, 961), (961, 960, 962, 963), (963, 962, 964, 965), (965, 964, 966, 967), (968, 969, 970, 971), (971, 970, 972, 973), (973, 972, 974, 975), (975, 974, 976, 977), (978, 979, 980, 981), (981, 980, 982, 983), (983, 982, 984, 985), (985, 984, 986, 987), (988, 989, 990, 991), (991, 990, 992, 993), (993, 992, 994, 995), (995, 994, 996, 997), (998, 999, 1000, 1001), (1001, 1000, 1002, 1003), (1003, 1002, 1004, 1005), (1005, 1004, 1006, 1007), (1008, 1009, 1010, 1011), (1011, 1010, 1012, 1013), (1013, 1012, 1014, 1015), (1015, 1014, 1016, 1017)])
me_circle.polygons.foreach_set('use_smooth', [True] * 785)
_uv = me_circle.uv_layers.new(name='UVMap')
_uv.uv.foreach_set('vector', [0.5778, 0.863, 0.4679, 0.863, 0.4679, 0.8564, 0.5778, 0.8563, 0.5778, 0.8624, 0.4679, 0.8624, 0.4679, 0.8547, 0.5778, 0.8547, 0.5778, 0.8563, 0.4679, 0.8564, 0.4679, 0.863, 0.5778, 0.863, 0.4679, 0.863, 0.3568, 0.863, 0.3561, 0.8597, 0.3567, 0.8564, 0.4679, 0.8564, 0.4679, 0.8624, 0.3568, 0.8624, 0.3561, 0.8586, 0.3567, 0.8547, 0.4679, 0.8547, 0.4679, 0.8564, 0.3567, 0.8564, 0.3561, 0.8597, 0.3568, 0.863, 0.4679, 0.863, 0.58, 0.8547, 0.58, 0.8586, 0.5784, 0.8595, 0.5767, 0.8566, 0.3561, 0.8586, 0.3568, 0.8624, 0.3544, 0.8596, 0.3567, 0.8564, 0.3561, 0.8597, 0.3544, 0.858, 0.5784, 0.8595, 0.5767, 0.8605, 0.5734, 0.8586, 0.5767, 0.8566, 0.3456, 0.8151, 0.3456, 0.812, 0.3483, 0.8143, 0.6221, 0.8611, 0.6256, 0.8584, 0.6221, 0.856, 0.3483, 0.8561, 0.3456, 0.8554, 0.3456, 0.8586, 0.3495, 0.8292, 0.3456, 0.8151, 0.3483, 0.8143, 0.351, 0.8288, 0.6076, 0.86, 0.6221, 0.8611, 0.6221, 0.856, 0.6076, 0.8571, 0.3485, 0.8626, 0.3456, 0.8616, 0.349, 0.8585, 0.351, 0.8288, 0.3483, 0.8143, 0.3456, 0.8151, 0.3495, 0.8292, 0.3456, 0.8616, 0.3438, 0.8585, 0.3456, 0.8554, 0.3456, 0.8616, 0.3456, 0.8554, 0.349, 0.8585, 0.349, 0.8585, 0.3456, 0.8554, 0.3485, 0.8543, 0.6256, 0.8584, 0.6221, 0.8611, 0.6254, 0.8626, 0.6256, 0.8584, 0.6254, 0.8543, 0.6221, 0.856, 0.3456, 0.812, 0.3483, 0.8143, 0.3485, 0.811, 0.6244, 0.8554, 0.6239, 0.8585, 0.6213, 0.8586, 0.6245, 0.8615, 0.6213, 0.8586, 0.6239, 0.8585, 0.3456, 0.812, 0.3485, 0.811, 0.3483, 0.8143, 0.3579, 0.8586, 0.351, 0.8288, 0.3495, 0.8292, 0.3562, 0.8591, 0.5778, 0.8601, 0.6076, 0.86, 0.6076, 0.8571, 0.5778, 0.857, 0.3562, 0.8591, 0.3495, 0.8292, 0.351, 0.8288, 0.3579, 0.8586, 0.3457, 0.8965, 0.3456, 0.9002, 0.3483, 0.898, 0.5889, 0.8979, 0.5927, 0.9001, 0.5941, 0.8964, 0.3483, 0.8423, 0.3456, 0.8409, 0.3456, 0.8452, 0.3495, 0.8842, 0.3457, 0.8965, 0.3483, 0.898, 0.351, 0.885, 0.5856, 0.885, 0.5889, 0.8979, 0.5941, 0.8964, 0.5885, 0.8841, 0.3485, 0.8481, 0.3456, 0.8473, 0.349, 0.8437, 0.5885, 0.8841, 0.5941, 0.8964, 0.5912, 0.8964, 0.5869, 0.8841, 0.3456, 0.8473, 0.3438, 0.8443, 0.3456, 0.8409, 0.3456, 0.8473, 0.3456, 0.8409, 0.349, 0.8437, 0.349, 0.8437, 0.3456, 0.8409, 0.3485, 0.8395, 0.5927, 0.9001, 0.5889, 0.8979, 0.5883, 0.9013, 0.5927, 0.9001, 0.5969, 0.8987, 0.5941, 0.8964, 0.3456, 0.8409, 0.3483, 0.8423, 0.3485, 0.8395, 0.5955, 0.8982, 0.5921, 0.8987, 0.5912, 0.8964, 0.5891, 0.9001, 0.5912, 0.8964, 0.5921, 0.8987, 0.3456, 0.9002, 0.3485, 0.9013, 0.3483, 0.898, 0.5794, 0.8581, 0.5885, 0.8841, 0.5869, 0.8841, 0.5776, 0.8581, 0.5762, 0.859, 0.5856, 0.885, 0.5885, 0.8841, 0.5794, 0.8581, 0.3562, 0.8581, 0.3495, 0.8842, 0.351, 0.885, 0.3579, 0.8591, 0.3457, 0.8938, 0.3456, 0.8982, 0.3483, 0.896, 0.5404, 0.8804, 0.5393, 0.8844, 0.5436, 0.8844, 0.3483, 0.8845, 0.3456, 0.8863, 0.3457, 0.882, 0.3495, 0.8823, 0.3457, 0.8938, 0.3483, 0.896, 0.351, 0.8836, 0.5528, 0.8735, 0.5404, 0.8804, 0.5436, 0.8844, 0.5546, 0.8758, 0.3485, 0.881, 0.3456, 0.8813, 0.349, 0.8844, 0.5546, 0.8758, 0.5436, 0.8844, 0.5427, 0.882, 0.5541, 0.8744, 0.3456, 0.8813, 0.3439, 0.8835, 0.3456, 0.8863, 0.3456, 0.8813, 0.3456, 0.8863, 0.349, 0.8844, 0.349, 0.8844, 0.3456, 0.8863, 0.3485, 0.8877, 0.5393, 0.8844, 0.5404, 0.8804, 0.5367, 0.8809, 0.5393, 0.8844, 0.5421, 0.8876, 0.5436, 0.8844, 0.3456, 0.8863, 0.3483, 0.8845, 0.3485, 0.8877, 0.5421, 0.8862, 0.5406, 0.8834, 0.5427, 0.882, 0.3456, 0.8982, 0.3457, 0.8938, 0.3439, 0.8958, 0.3456, 0.8982, 0.3485, 0.8997, 0.3483, 0.896, 0.5788, 0.8598, 0.5546, 0.8758, 0.5541, 0.8744, 0.5783, 0.8583, 0.5768, 0.8573, 0.5528, 0.8735, 0.5546, 0.8758, 0.5788, 0.8598, 0.3562, 0.8581, 0.3495, 0.8823, 0.351, 0.8836, 0.3579, 0.8596, 0.3456, 0.8352, 0.3456, 0.8311, 0.3483, 0.8327, 0.5436, 0.8327, 0.5391, 0.8329, 0.5404, 0.8367, 0.3483, 0.896, 0.3456, 0.8983, 0.3457, 0.8937, 0.5541, 0.8427, 0.5427, 0.8351, 0.5436, 0.8327, 0.5546, 0.8413, 0.5546, 0.8413, 0.5436, 0.8327, 0.5404, 0.8367, 0.5528, 0.8436, 0.3485, 0.8297, 0.3456, 0.8311, 0.349, 0.833, 0.351, 0.8836, 0.3483, 0.896, 0.3457, 0.8937, 0.3495, 0.8823, 0.3456, 0.8311, 0.3438, 0.8338, 0.3456, 0.836, 0.3456, 0.8311, 0.3456, 0.836, 0.349, 0.833, 0.349, 0.833, 0.3456, 0.836, 0.3485, 0.8364, 0.5391, 0.8329, 0.5436, 0.8327, 0.5419, 0.8297, 0.5391, 0.8329, 0.5366, 0.8364, 0.5404, 0.8367, 0.3456, 0.8983, 0.3483, 0.896, 0.3485, 0.8998, 0.3456, 0.8983, 0.3439, 0.8959, 0.3457, 0.8937, 0.542, 0.831, 0.5427, 0.8351, 0.5405, 0.8338, 0.3456, 0.8311, 0.3485, 0.8297, 0.3483, 0.8327, 0.3579, 0.8596, 0.351, 0.8836, 0.3495, 0.8823, 0.3562, 0.8581, 0.5788, 0.8573, 0.5546, 0.8413, 0.5528, 0.8436, 0.5768, 0.8598, 0.5783, 0.8588, 0.5541, 0.8427, 0.5546, 0.8413, 0.5788, 0.8573, 0.3456, 0.8451, 0.3456, 0.8411, 0.3483, 0.8423, 0.5941, 0.8207, 0.5924, 0.8169, 0.5889, 0.8192, 0.3483, 0.8192, 0.3456, 0.817, 0.3456, 0.8207, 0.5869, 0.833, 0.5913, 0.8207, 0.5941, 0.8207, 0.5885, 0.833, 0.5885, 0.833, 0.5941, 0.8207, 0.5889, 0.8192, 0.5855, 0.8321, 0.3485, 0.8397, 0.3456, 0.8411, 0.349, 0.844, 0.351, 0.8322, 0.3483, 0.8192, 0.3456, 0.8207, 0.3495, 0.833, 0.3456, 0.8411, 0.3438, 0.8444, 0.3456, 0.8474, 0.3456, 0.8411, 0.3456, 0.8474, 0.349, 0.844, 0.349, 0.844, 0.3456, 0.8474, 0.3485, 0.8483, 0.5924, 0.8169, 0.5941, 0.8207, 0.5967, 0.8183, 0.5924, 0.8169, 0.5881, 0.8158, 0.5889, 0.8192, 0.3456, 0.817, 0.3483, 0.8192, 0.3485, 0.8158, 0.589, 0.8169, 0.592, 0.8184, 0.5913, 0.8207, 0.5953, 0.8188, 0.5913, 0.8207, 0.592, 0.8184, 0.3456, 0.8411, 0.3485, 0.8397, 0.3483, 0.8423, 0.3579, 0.8581, 0.351, 0.8322, 0.3495, 0.833, 0.3562, 0.8591, 0.5794, 0.859, 0.5885, 0.833, 0.5855, 0.8321, 0.5762, 0.8581, 0.5776, 0.859, 0.5869, 0.833, 0.5885, 0.833, 0.5794, 0.859, 0.5357, 0.4837, 0.5357, 0.4836, 0.5357, 0.4983, 0.5357, 0.4986, 0.5357, 0.4836, 0.5356, 0.4837, 0.5356, 0.4987, 0.5357, 0.4983, 0.5357, 0.4986, 0.5357, 0.4983, 0.5357, 0.5066, 0.5357, 0.5069, 0.5357, 0.4983, 0.5356, 0.4987, 0.5357, 0.5069, 0.5357, 0.5066, 0.5357, 0.5069, 0.5357, 0.5066, 0.5357, 0.5086, 0.5357, 0.5089, 0.5357, 0.5066, 0.5357, 0.5069, 0.5357, 0.5089, 0.5357, 0.5086, 0.5357, 0.5089, 0.5357, 0.5086, 0.5357, 0.5086, 0.5357, 0.5089, 0.5357, 0.5086, 0.5357, 0.5089, 0.5357, 0.509, 0.5357, 0.5086, 0.4762, 0.1262, 0.4762, 0.1303, 0.4753, 0.1282, 0.4753, 0.1282, 0.4762, 0.1303, 0.4731, 0.1275, 0.4753, 0.1282, 0.4753, 0.1282, 0.4753, 0.1282, 0.4753, 0.1282, 0.4753, 0.1282, 0.4731, 0.1275, 0.4762, 0.1262, 0.4753, 0.1282, 0.4753, 0.1282, 0.5357, 0.5089, 0.5357, 0.5089, 0.5357, 0.5089, 0.5357, 0.509, 0.5357, 0.5069, 0.5357, 0.5069, 0.5357, 0.5089, 0.5357, 0.5089, 0.5356, 0.4987, 0.5357, 0.4986, 0.5357, 0.5069, 0.5357, 0.5069, 0.5356, 0.4837, 0.5357, 0.4837, 0.5357, 0.4986, 0.5356, 0.4987, 0.5342, 0.5063, 0.5343, 0.5066, 0.5343, 0.4924, 0.5343, 0.492, 0.5343, 0.5066, 0.5344, 0.5063, 0.5344, 0.492, 0.5343, 0.4924, 0.5343, 0.492, 0.5343, 0.4924, 0.5343, 0.4853, 0.5344, 0.485, 0.5343, 0.4924, 0.5344, 0.492, 0.5343, 0.485, 0.5343, 0.4853, 0.5344, 0.485, 0.5343, 0.4853, 0.5343, 0.4839, 0.5343, 0.4837, 0.5343, 0.4853, 0.5343, 0.485, 0.5344, 0.4838, 0.5343, 0.4839, 0.5343, 0.4837, 0.5343, 0.4839, 0.5343, 0.4839, 0.5343, 0.4836, 0.5343, 0.4839, 0.5344, 0.4838, 0.5344, 0.4838, 0.5343, 0.4839, 0.4862, 0.1338, 0.4862, 0.1379, 0.4852, 0.1358, 0.4852, 0.1358, 0.4862, 0.1379, 0.4832, 0.1354, 0.4851, 0.1358, 0.4852, 0.1358, 0.4852, 0.1358, 0.4852, 0.1358, 0.4851, 0.1358, 0.4832, 0.1354, 0.4862, 0.1338, 0.4852, 0.1358, 0.4851, 0.1358, 0.5344, 0.4838, 0.5343, 0.4837, 0.5343, 0.4836, 0.5344, 0.4838, 0.5343, 0.485, 0.5344, 0.485, 0.5343, 0.4837, 0.5344, 0.4838, 0.5344, 0.492, 0.5343, 0.492, 0.5344, 0.485, 0.5343, 0.485, 0.5344, 0.5063, 0.5342, 0.5063, 0.5343, 0.492, 0.5344, 0.492, 0.5367, 0.5104, 0.5367, 0.5105, 0.5367, 0.4956, 0.5367, 0.4953, 0.5367, 0.5105, 0.5368, 0.5104, 0.5368, 0.4953, 0.5367, 0.4956, 0.5367, 0.4953, 0.5367, 0.4956, 0.5367, 0.4866, 0.5367, 0.4863, 0.5367, 0.4956, 0.5368, 0.4953, 0.5367, 0.4863, 0.5367, 0.4866, 0.5367, 0.4863, 0.5367, 0.4866, 0.5367, 0.484, 0.5367, 0.4837, 0.5367, 0.4866, 0.5367, 0.4863, 0.5368, 0.4837, 0.5367, 0.484, 0.5367, 0.4837, 0.5367, 0.484, 0.5367, 0.484, 0.5367, 0.4836, 0.5367, 0.484, 0.5368, 0.4837, 0.5368, 0.4837, 0.5367, 0.484, 0.4811, 0.1393, 0.4811, 0.1428, 0.4803, 0.1394, 0.4799, 0.1373, 0.4811, 0.1428, 0.4795, 0.1399, 0.4797, 0.1383, 0.4803, 0.1394, 0.4799, 0.1373, 0.4803, 0.1394, 0.4797, 0.1383, 0.4795, 0.1399, 0.4811, 0.1393, 0.4799, 0.1373, 0.4797, 0.1383, 0.5368, 0.4837, 0.5367, 0.4837, 0.5367, 0.4836, 0.5368, 0.4837, 0.5367, 0.4863, 0.5367, 0.4863, 0.5367, 0.4837, 0.5368, 0.4837, 0.5368, 0.4953, 0.5367, 0.4953, 0.5367, 0.4863, 0.5367, 0.4863, 0.5368, 0.5104, 0.5367, 0.5104, 0.5367, 0.4953, 0.5368, 0.4953, 0.5363, 0.4837, 0.5363, 0.4836, 0.5363, 0.4983, 0.5363, 0.4986, 0.5363, 0.4836, 0.5362, 0.4837, 0.5362, 0.4986, 0.5363, 0.4983, 0.5363, 0.4986, 0.5363, 0.4983, 0.5363, 0.5067, 0.5363, 0.507, 0.5363, 0.4983, 0.5362, 0.4986, 0.5363, 0.507, 0.5363, 0.5067, 0.5363, 0.507, 0.5363, 0.5067, 0.5363, 0.5089, 0.5363, 0.5092, 0.5363, 0.5067, 0.5363, 0.507, 0.5363, 0.5092, 0.5363, 0.5089, 0.5363, 0.5092, 0.5363, 0.5089, 0.5363, 0.5089, 0.5363, 0.5092, 0.5363, 0.5089, 0.5363, 0.5092, 0.5363, 0.5093, 0.5363, 0.5089, 0.4737, 0.1222, 0.4699, 0.1207, 0.4722, 0.1206, 0.4722, 0.1206, 0.4699, 0.1207, 0.4737, 0.1187, 0.4722, 0.1206, 0.4722, 0.1206, 0.4722, 0.1206, 0.4722, 0.1206, 0.4722, 0.1206, 0.4737, 0.1187, 0.4737, 0.1222, 0.4722, 0.1206, 0.4722, 0.1206, 0.5363, 0.5092, 0.5363, 0.5092, 0.5363, 0.5092, 0.5363, 0.5093, 0.5363, 0.507, 0.5363, 0.507, 0.5363, 0.5092, 0.5363, 0.5092, 0.5362, 0.4986, 0.5363, 0.4986, 0.5363, 0.507, 0.5363, 0.507, 0.5362, 0.4837, 0.5363, 0.4837, 0.5363, 0.4986, 0.5362, 0.4986, 0.5351, 0.5074, 0.5351, 0.5076, 0.5352, 0.4933, 0.5351, 0.493, 0.5351, 0.5076, 0.5352, 0.5074, 0.5352, 0.493, 0.5352, 0.4933, 0.5351, 0.493, 0.5352, 0.4933, 0.5352, 0.4856, 0.5352, 0.4854, 0.5352, 0.4933, 0.5352, 0.493, 0.5352, 0.4854, 0.5352, 0.4856, 0.5352, 0.4854, 0.5352, 0.4856, 0.5352, 0.4839, 0.5352, 0.4837, 0.5352, 0.4856, 0.5352, 0.4854, 0.5352, 0.4837, 0.5352, 0.4839, 0.5352, 0.4837, 0.5352, 0.4839, 0.5352, 0.484, 0.5352, 0.4836, 0.5352, 0.4839, 0.5352, 0.4837, 0.5352, 0.4837, 0.5352, 0.484, 0.4811, 0.1215, 0.4843, 0.1187, 0.4833, 0.1209, 0.4833, 0.1209, 0.4843, 0.1187, 0.4843, 0.1227, 0.4833, 0.1209, 0.4833, 0.1209, 0.4833, 0.1209, 0.4833, 0.1209, 0.4833, 0.1209, 0.4843, 0.1227, 0.4811, 0.1215, 0.4833, 0.1209, 0.4833, 0.1209, 0.5352, 0.4837, 0.5352, 0.4837, 0.5352, 0.4836, 0.5352, 0.4837, 0.5352, 0.4854, 0.5352, 0.4854, 0.5352, 0.4837, 0.5352, 0.4837, 0.5352, 0.493, 0.5351, 0.493, 0.5352, 0.4854, 0.5352, 0.4854, 0.5352, 0.5074, 0.5351, 0.5074, 0.5351, 0.493, 0.5352, 0.493, 0.5361, 0.4837, 0.536, 0.4836, 0.536, 0.4981, 0.536, 0.4984, 0.536, 0.4836, 0.5359, 0.4838, 0.536, 0.4984, 0.536, 0.4981, 0.536, 0.4984, 0.536, 0.4981, 0.536, 0.5062, 0.536, 0.5065, 0.536, 0.4981, 0.536, 0.4984, 0.536, 0.5065, 0.536, 0.5062, 0.536, 0.5065, 0.536, 0.5062, 0.536, 0.5082, 0.536, 0.5084, 0.536, 0.5062, 0.536, 0.5065, 0.536, 0.5085, 0.536, 0.5082, 0.536, 0.5084, 0.536, 0.5082, 0.536, 0.5082, 0.5361, 0.5085, 0.536, 0.5082, 0.536, 0.5085, 0.536, 0.5086, 0.536, 0.5082, 0.4699, 0.1271, 0.4699, 0.1311, 0.4689, 0.129, 0.4689, 0.129, 0.4699, 0.1311, 0.4667, 0.1283, 0.4689, 0.129, 0.4689, 0.129, 0.4689, 0.129, 0.4689, 0.129, 0.4689, 0.129, 0.4667, 0.1283, 0.4699, 0.1271, 0.4689, 0.129, 0.4689, 0.129, 0.536, 0.5085, 0.536, 0.5084, 0.5361, 0.5085, 0.536, 0.5086, 0.536, 0.5065, 0.536, 0.5065, 0.536, 0.5084, 0.536, 0.5085, 0.536, 0.4984, 0.536, 0.4984, 0.536, 0.5065, 0.536, 0.5065, 0.5359, 0.4838, 0.5361, 0.4837, 0.536, 0.4984, 0.536, 0.4984, 0.5347, 0.5125, 0.5347, 0.5125, 0.5347, 0.497, 0.5346, 0.4969, 0.5347, 0.5125, 0.5347, 0.5125, 0.5347, 0.4969, 0.5347, 0.497, 0.5346, 0.4969, 0.5347, 0.497, 0.5347, 0.4871, 0.5346, 0.4869, 0.5347, 0.497, 0.5347, 0.4969, 0.5346, 0.4869, 0.5347, 0.4871, 0.5346, 0.4869, 0.5347, 0.4871, 0.5347, 0.484, 0.5346, 0.4837, 0.5347, 0.4871, 0.5346, 0.4869, 0.5347, 0.4838, 0.5347, 0.484, 0.5346, 0.4837, 0.5347, 0.484, 0.5347, 0.4841, 0.5346, 0.4836, 0.5347, 0.484, 0.5347, 0.4838, 0.5347, 0.4837, 0.5347, 0.4841, 0.4862, 0.1254, 0.4862, 0.1291, 0.4855, 0.125, 0.4852, 0.1228, 0.4862, 0.1291, 0.4847, 0.1259, 0.485, 0.1239, 0.4855, 0.125, 0.4852, 0.1228, 0.4855, 0.125, 0.485, 0.1239, 0.4847, 0.1259, 0.4862, 0.1254, 0.4852, 0.1228, 0.485, 0.1239, 0.5347, 0.4838, 0.5346, 0.4837, 0.5346, 0.4836, 0.5347, 0.4837, 0.5346, 0.4869, 0.5346, 0.4869, 0.5346, 0.4837, 0.5347, 0.4838, 0.5347, 0.4969, 0.5346, 0.4969, 0.5346, 0.4869, 0.5346, 0.4869, 0.5347, 0.5125, 0.5347, 0.5125, 0.5346, 0.4969, 0.5347, 0.4969, 0.5261, 0.4836, 0.5261, 0.4836, 0.526, 0.485, 0.5257, 0.4849, 0.5257, 0.4849, 0.526, 0.485, 0.5261, 0.4872, 0.5253, 0.4868, 0.5253, 0.4868, 0.5261, 0.4872, 0.5261, 0.4898, 0.5254, 0.4896, 0.5254, 0.4896, 0.5261, 0.4898, 0.5261, 0.4919, 0.5259, 0.4919, 0.5202, 0.4836, 0.5203, 0.4836, 0.5202, 0.4849, 0.5199, 0.485, 0.5199, 0.485, 0.5202, 0.4849, 0.5202, 0.487, 0.5195, 0.4872, 0.5195, 0.4872, 0.5202, 0.487, 0.5202, 0.49, 0.5195, 0.4902, 0.5195, 0.4902, 0.5202, 0.49, 0.5203, 0.4926, 0.52, 0.4927, 0.53, 0.4924, 0.5301, 0.4924, 0.5302, 0.4933, 0.5297, 0.4934, 0.5297, 0.4934, 0.5302, 0.4933, 0.5304, 0.4947, 0.5294, 0.4949, 0.5294, 0.4949, 0.5304, 0.4947, 0.5304, 0.4969, 0.5295, 0.497, 0.5295, 0.497, 0.5304, 0.4969, 0.5302, 0.4989, 0.53, 0.499, 0.5316, 0.5006, 0.5315, 0.5006, 0.5314, 0.4993, 0.5317, 0.4995, 0.5317, 0.4995, 0.5314, 0.4993, 0.5312, 0.4973, 0.5319, 0.4977, 0.5319, 0.4977, 0.5312, 0.4973, 0.5312, 0.4946, 0.5319, 0.4949, 0.5319, 0.4949, 0.5312, 0.4946, 0.5317, 0.4923, 0.5319, 0.4924, 0.5328, 0.4923, 0.5328, 0.4922, 0.5331, 0.4936, 0.5328, 0.4937, 0.5328, 0.4937, 0.5331, 0.4936, 0.5335, 0.4958, 0.5328, 0.496, 0.5328, 0.496, 0.5335, 0.4958, 0.5335, 0.4988, 0.5328, 0.4989, 0.5328, 0.4989, 0.5335, 0.4988, 0.5332, 0.5013, 0.533, 0.5014, 0.5172, 0.4923, 0.5173, 0.4923, 0.5175, 0.4934, 0.5171, 0.4935, 0.5171, 0.4935, 0.5175, 0.4934, 0.5179, 0.4951, 0.5169, 0.4953, 0.5169, 0.4953, 0.5179, 0.4951, 0.5179, 0.4971, 0.517, 0.4973, 0.517, 0.4973, 0.5179, 0.4971, 0.5176, 0.4988, 0.5173, 0.4989, 0.5205, 0.493, 0.5203, 0.4929, 0.5202, 0.4932, 0.5203, 0.493, 0.5203, 0.4929, 0.5202, 0.4932, 0.5203, 0.4935, 0.5202, 0.4932, 0.5203, 0.493, 0.5202, 0.4932, 0.5203, 0.4936, 0.5199, 0.4941, 0.5202, 0.4932, 0.5203, 0.4935, 0.5204, 0.493, 0.5203, 0.4936, 0.5199, 0.4941, 0.5203, 0.4936, 0.5196, 0.4933, 0.5208, 0.4929, 0.5203, 0.4936, 0.5204, 0.493, 0.5207, 0.4943, 0.5196, 0.4933, 0.5208, 0.4929, 0.5196, 0.4933, 0.5195, 0.4933, 0.521, 0.4927, 0.5196, 0.4933, 0.5207, 0.4943, 0.521, 0.4947, 0.5195, 0.4933, 0.4878, 0.1369, 0.4893, 0.1338, 0.4882, 0.1375, 0.4878, 0.1384, 0.4893, 0.1338, 0.4893, 0.1373, 0.4879, 0.1395, 0.4882, 0.1375, 0.4878, 0.1384, 0.4882, 0.1375, 0.4879, 0.1395, 0.4893, 0.1373, 0.4878, 0.1369, 0.4878, 0.1384, 0.4879, 0.1395, 0.5207, 0.4943, 0.5208, 0.4929, 0.521, 0.4927, 0.521, 0.4947, 0.5204, 0.493, 0.5199, 0.4941, 0.5208, 0.4929, 0.5207, 0.4943, 0.5203, 0.4935, 0.5203, 0.493, 0.5199, 0.4941, 0.5204, 0.493, 0.5202, 0.4932, 0.5205, 0.493, 0.5203, 0.493, 0.5203, 0.4935, 0.5381, 0.5072, 0.5381, 0.5074, 0.5381, 0.4937, 0.5381, 0.4934, 0.5381, 0.5074, 0.5382, 0.5072, 0.5382, 0.4934, 0.5381, 0.4937, 0.5381, 0.4934, 0.5381, 0.4937, 0.5382, 0.4859, 0.5382, 0.4856, 0.5381, 0.4937, 0.5382, 0.4934, 0.5382, 0.4856, 0.5382, 0.4859, 0.5382, 0.4856, 0.5382, 0.4859, 0.5382, 0.4839, 0.5381, 0.4837, 0.5382, 0.4859, 0.5382, 0.4856, 0.5382, 0.4837, 0.5382, 0.4839, 0.5381, 0.4837, 0.5382, 0.4839, 0.5382, 0.484, 0.5381, 0.4837, 0.5382, 0.4839, 0.5382, 0.4837, 0.5382, 0.4836, 0.5382, 0.484, 0.473, 0.1328, 0.4762, 0.1303, 0.4752, 0.1323, 0.4752, 0.1323, 0.4762, 0.1303, 0.4762, 0.1343, 0.4752, 0.1323, 0.4752, 0.1323, 0.4752, 0.1323, 0.4752, 0.1323, 0.4752, 0.1323, 0.4762, 0.1343, 0.473, 0.1328, 0.4752, 0.1323, 0.4752, 0.1323, 0.5382, 0.4837, 0.5381, 0.4837, 0.5381, 0.4837, 0.5382, 0.4836, 0.5382, 0.4856, 0.5382, 0.4856, 0.5381, 0.4837, 0.5382, 0.4837, 0.5382, 0.4934, 0.5381, 0.4934, 0.5382, 0.4856, 0.5382, 0.4856, 0.5382, 0.5072, 0.5381, 0.5072, 0.5381, 0.4934, 0.5382, 0.4934, 0.5374, 0.4838, 0.5373, 0.4836, 0.5374, 0.496, 0.5374, 0.4963, 0.5373, 0.4836, 0.5373, 0.4838, 0.5373, 0.4963, 0.5374, 0.496, 0.5374, 0.4963, 0.5374, 0.496, 0.5374, 0.5028, 0.5374, 0.5031, 0.5374, 0.496, 0.5373, 0.4963, 0.5374, 0.5031, 0.5374, 0.5028, 0.5374, 0.5031, 0.5374, 0.5028, 0.5374, 0.5044, 0.5374, 0.5046, 0.5374, 0.5028, 0.5374, 0.5031, 0.5374, 0.5046, 0.5374, 0.5044, 0.5374, 0.5046, 0.5374, 0.5044, 0.5374, 0.5044, 0.5374, 0.5047, 0.5374, 0.5044, 0.5374, 0.5046, 0.5373, 0.5046, 0.5374, 0.5044, 0.486, 0.1299, 0.486, 0.1338, 0.485, 0.1317, 0.485, 0.1317, 0.486, 0.1338, 0.4828, 0.1313, 0.485, 0.1317, 0.485, 0.1317, 0.485, 0.1317, 0.485, 0.1317, 0.485, 0.1317, 0.4828, 0.1313, 0.486, 0.1299, 0.485, 0.1317, 0.485, 0.1317, 0.5374, 0.5046, 0.5374, 0.5046, 0.5374, 0.5047, 0.5373, 0.5046, 0.5374, 0.5031, 0.5374, 0.5031, 0.5374, 0.5046, 0.5374, 0.5046, 0.5373, 0.4963, 0.5374, 0.4963, 0.5374, 0.5031, 0.5374, 0.5031, 0.5373, 0.4838, 0.5374, 0.4838, 0.5374, 0.4963, 0.5373, 0.4963, 0.5387, 0.5068, 0.5387, 0.5069, 0.5387, 0.4937, 0.5387, 0.4934, 0.5387, 0.5069, 0.5388, 0.5068, 0.5388, 0.4935, 0.5387, 0.4937, 0.5387, 0.4934, 0.5387, 0.4937, 0.5387, 0.486, 0.5387, 0.4857, 0.5387, 0.4937, 0.5388, 0.4935, 0.5388, 0.4857, 0.5387, 0.486, 0.5387, 0.4857, 0.5387, 0.486, 0.5387, 0.4839, 0.5387, 0.4837, 0.5387, 0.486, 0.5388, 0.4857, 0.5387, 0.4837, 0.5387, 0.4839, 0.5387, 0.4837, 0.5387, 0.4839, 0.5387, 0.484, 0.5387, 0.4837, 0.5387, 0.4839, 0.5387, 0.4837, 0.5387, 0.4836, 0.5387, 0.484, 0.4799, 0.1298, 0.4763, 0.1278, 0.4785, 0.128, 0.4785, 0.1279, 0.4763, 0.1278, 0.4799, 0.1262, 0.4785, 0.1279, 0.4785, 0.128, 0.4785, 0.1279, 0.4785, 0.128, 0.4785, 0.1279, 0.4799, 0.1262, 0.4799, 0.1298, 0.4785, 0.1279, 0.4785, 0.1279, 0.5387, 0.4837, 0.5387, 0.4837, 0.5387, 0.4837, 0.5387, 0.4836, 0.5388, 0.4857, 0.5387, 0.4857, 0.5387, 0.4837, 0.5387, 0.4837, 0.5388, 0.4935, 0.5387, 0.4934, 0.5387, 0.4857, 0.5388, 0.4857, 0.5388, 0.5068, 0.5387, 0.5068, 0.5387, 0.4934, 0.5388, 0.4935, 0.5392, 0.4836, 0.5391, 0.4836, 0.5391, 0.4964, 0.5392, 0.4966, 0.5391, 0.4836, 0.5391, 0.4836, 0.5391, 0.4966, 0.5391, 0.4964, 0.5392, 0.4966, 0.5391, 0.4964, 0.5391, 0.5043, 0.5391, 0.5045, 0.5391, 0.4964, 0.5391, 0.4966, 0.5391, 0.5045, 0.5391, 0.5043, 0.5391, 0.5045, 0.5391, 0.5043, 0.5391, 0.5065, 0.5391, 0.5067, 0.5391, 0.5043, 0.5391, 0.5045, 0.5391, 0.5068, 0.5391, 0.5065, 0.5391, 0.5067, 0.5391, 0.5065, 0.5391, 0.5065, 0.5392, 0.5068, 0.5391, 0.5065, 0.5391, 0.5068, 0.5391, 0.5069, 0.5391, 0.5065, 0.4703, 0.1405, 0.4719, 0.1377, 0.471, 0.1409, 0.4705, 0.1418, 0.4719, 0.1377, 0.4719, 0.1411, 0.4706, 0.143, 0.471, 0.1409, 0.4705, 0.1418, 0.471, 0.1409, 0.4706, 0.143, 0.4719, 0.1411, 0.4703, 0.1405, 0.4705, 0.1418, 0.4706, 0.143, 0.5391, 0.5068, 0.5391, 0.5067, 0.5392, 0.5068, 0.5391, 0.5069, 0.5391, 0.5045, 0.5391, 0.5045, 0.5391, 0.5067, 0.5391, 0.5068, 0.5391, 0.4966, 0.5392, 0.4966, 0.5391, 0.5045, 0.5391, 0.5045, 0.5391, 0.4836, 0.5392, 0.4836, 0.5392, 0.4966, 0.5391, 0.4966, 0.5275, 0.494, 0.528, 0.494, 0.5275, 0.4936, 0.528, 0.4935, 0.528, 0.494, 0.528, 0.4935, 0.5277, 0.4942, 0.5275, 0.4936, 0.528, 0.4935, 0.5275, 0.4936, 0.5282, 0.4939, 0.5276, 0.4941, 0.5275, 0.4936, 0.5277, 0.4942, 0.5277, 0.4934, 0.5282, 0.4939, 0.5276, 0.4941, 0.5282, 0.4939, 0.5274, 0.4938, 0.5284, 0.4934, 0.5282, 0.4939, 0.5277, 0.4934, 0.5285, 0.4944, 0.5274, 0.4938, 0.5284, 0.4934, 0.5274, 0.4938, 0.5273, 0.4937, 0.5286, 0.4933, 0.5274, 0.4938, 0.5285, 0.4944, 0.5286, 0.4946, 0.5273, 0.4937, 0.4875, 0.1187, 0.4875, 0.1225, 0.4865, 0.1206, 0.4865, 0.1205, 0.4875, 0.1225, 0.4843, 0.1202, 0.4865, 0.1205, 0.4865, 0.1206, 0.4865, 0.1205, 0.4865, 0.1206, 0.4865, 0.1205, 0.4843, 0.1202, 0.4875, 0.1187, 0.4865, 0.1205, 0.4865, 0.1205, 0.5285, 0.4944, 0.5284, 0.4934, 0.5286, 0.4933, 0.5286, 0.4946, 0.5277, 0.4934, 0.5276, 0.4941, 0.5284, 0.4934, 0.5285, 0.4944, 0.5277, 0.4942, 0.528, 0.4935, 0.5276, 0.4941, 0.5277, 0.4934, 0.528, 0.4935, 0.5275, 0.494, 0.528, 0.4935, 0.5277, 0.4942, 0.5376, 0.5056, 0.5377, 0.5058, 0.5377, 0.493, 0.5376, 0.4927, 0.5377, 0.5058, 0.5377, 0.5056, 0.5377, 0.4927, 0.5377, 0.493, 0.5376, 0.4927, 0.5377, 0.493, 0.5377, 0.4857, 0.5377, 0.4855, 0.5377, 0.493, 0.5377, 0.4927, 0.5377, 0.4855, 0.5377, 0.4857, 0.5377, 0.4855, 0.5377, 0.4857, 0.5377, 0.4839, 0.5376, 0.4837, 0.5377, 0.4857, 0.5377, 0.4855, 0.5377, 0.4837, 0.5377, 0.4839, 0.5376, 0.4837, 0.5377, 0.4839, 0.5377, 0.484, 0.5376, 0.4837, 0.5377, 0.4839, 0.5377, 0.4837, 0.5377, 0.4836, 0.5377, 0.484, 0.4795, 0.1324, 0.4828, 0.1298, 0.4818, 0.1319, 0.4818, 0.1319, 0.4828, 0.1298, 0.4828, 0.1338, 0.4818, 0.1319, 0.4818, 0.1319, 0.4818, 0.1319, 0.4818, 0.1319, 0.4818, 0.1319, 0.4828, 0.1338, 0.4795, 0.1324, 0.4818, 0.1319, 0.4818, 0.1319, 0.5377, 0.4837, 0.5376, 0.4837, 0.5376, 0.4837, 0.5377, 0.4836, 0.5377, 0.4855, 0.5377, 0.4855, 0.5376, 0.4837, 0.5377, 0.4837, 0.5377, 0.4927, 0.5376, 0.4927, 0.5377, 0.4855, 0.5377, 0.4855, 0.5377, 0.5056, 0.5376, 0.5056, 0.5376, 0.4927, 0.5377, 0.4927, 0.5176, 0.4836, 0.5177, 0.4836, 0.5176, 0.485, 0.5173, 0.4848, 0.5173, 0.4848, 0.5176, 0.485, 0.5177, 0.4872, 0.5169, 0.4868, 0.5169, 0.4868, 0.5177, 0.4872, 0.5177, 0.49, 0.517, 0.4896, 0.517, 0.4896, 0.5177, 0.49, 0.5177, 0.4922, 0.5174, 0.4921, 0.5279, 0.4836, 0.528, 0.4836, 0.5279, 0.4849, 0.5276, 0.485, 0.5276, 0.485, 0.5279, 0.4849, 0.528, 0.4872, 0.5273, 0.4874, 0.5273, 0.4874, 0.528, 0.4872, 0.528, 0.4904, 0.5273, 0.4906, 0.5273, 0.4906, 0.528, 0.4904, 0.528, 0.4932, 0.5278, 0.4933, 0.5267, 0.4836, 0.5268, 0.4836, 0.5269, 0.4845, 0.5265, 0.4846, 0.5265, 0.4846, 0.5269, 0.4845, 0.5272, 0.4858, 0.5261, 0.4861, 0.5261, 0.4861, 0.5272, 0.4858, 0.5272, 0.488, 0.5263, 0.4882, 0.5263, 0.4882, 0.5272, 0.488, 0.527, 0.49, 0.5267, 0.4901, 0.5316, 0.4922, 0.5315, 0.4922, 0.5314, 0.4909, 0.5317, 0.491, 0.5317, 0.491, 0.5314, 0.4909, 0.5312, 0.4887, 0.5319, 0.4891, 0.5319, 0.4891, 0.5312, 0.4887, 0.5313, 0.4859, 0.5319, 0.4862, 0.5319, 0.4862, 0.5313, 0.4859, 0.5317, 0.4836, 0.5319, 0.4837, 0.5321, 0.4836, 0.5321, 0.4836, 0.5324, 0.485, 0.5321, 0.4851, 0.5321, 0.4851, 0.5324, 0.485, 0.5327, 0.4874, 0.532, 0.4876, 0.532, 0.4876, 0.5327, 0.4874, 0.5327, 0.4906, 0.5321, 0.4908, 0.5321, 0.4908, 0.5327, 0.4906, 0.5324, 0.4933, 0.5322, 0.4933, 0.5239, 0.4836, 0.524, 0.4836, 0.5242, 0.4847, 0.5237, 0.4848, 0.5237, 0.4848, 0.5242, 0.4847, 0.5245, 0.4863, 0.5234, 0.4865, 0.5234, 0.4865, 0.5245, 0.4863, 0.5245, 0.4884, 0.5235, 0.4886, 0.5235, 0.4886, 0.5245, 0.4884, 0.5243, 0.4901, 0.5239, 0.4902, 0.5348, 0.5088, 0.5349, 0.5088, 0.5348, 0.4952, 0.5348, 0.4951, 0.5349, 0.5088, 0.5349, 0.5087, 0.5348, 0.495, 0.5348, 0.4952, 0.5348, 0.4951, 0.5348, 0.4952, 0.5348, 0.4866, 0.5347, 0.4864, 0.5348, 0.4952, 0.5348, 0.495, 0.5348, 0.4864, 0.5348, 0.4866, 0.5347, 0.4864, 0.5348, 0.4866, 0.5348, 0.484, 0.5348, 0.4837, 0.5348, 0.4866, 0.5348, 0.4864, 0.5349, 0.4837, 0.5348, 0.484, 0.5348, 0.4837, 0.5348, 0.484, 0.5348, 0.484, 0.5348, 0.4836, 0.5348, 0.484, 0.5349, 0.4837, 0.5349, 0.4837, 0.5348, 0.484, 0.4877, 0.1251, 0.4877, 0.1286, 0.4871, 0.1248, 0.4867, 0.1228, 0.4877, 0.1286, 0.4862, 0.1256, 0.4865, 0.1239, 0.4871, 0.1248, 0.4867, 0.1228, 0.4871, 0.1248, 0.4865, 0.1239, 0.4862, 0.1256, 0.4877, 0.1251, 0.4867, 0.1228, 0.4865, 0.1239, 0.5349, 0.4837, 0.5348, 0.4837, 0.5348, 0.4836, 0.5349, 0.4837, 0.5348, 0.4864, 0.5347, 0.4864, 0.5348, 0.4837, 0.5349, 0.4837, 0.5348, 0.495, 0.5348, 0.4951, 0.5347, 0.4864, 0.5348, 0.4864, 0.5349, 0.5087, 0.5348, 0.5088, 0.5348, 0.4951, 0.5348, 0.495, 0.538, 0.4837, 0.538, 0.4836, 0.538, 0.4961, 0.538, 0.4964, 0.538, 0.4836, 0.5379, 0.4837, 0.5379, 0.4964, 0.538, 0.4961, 0.538, 0.4964, 0.538, 0.4961, 0.538, 0.5033, 0.538, 0.5035, 0.538, 0.4961, 0.5379, 0.4964, 0.5379, 0.5035, 0.538, 0.5033, 0.538, 0.5035, 0.538, 0.5033, 0.538, 0.5051, 0.538, 0.5052, 0.538, 0.5033, 0.5379, 0.5035, 0.538, 0.5053, 0.538, 0.5051, 0.538, 0.5052, 0.538, 0.5051, 0.538, 0.505, 0.538, 0.5053, 0.538, 0.5051, 0.538, 0.5053, 0.538, 0.5054, 0.538, 0.505, 0.4702, 0.1347, 0.4667, 0.1328, 0.4689, 0.1328, 0.4689, 0.1328, 0.4667, 0.1328, 0.4702, 0.1311, 0.4689, 0.1328, 0.4689, 0.1328, 0.4689, 0.1328, 0.4689, 0.1328, 0.4689, 0.1328, 0.4702, 0.1311, 0.4702, 0.1347, 0.4689, 0.1328, 0.4689, 0.1328, 0.538, 0.5053, 0.538, 0.5052, 0.538, 0.5053, 0.538, 0.5054, 0.5379, 0.5035, 0.538, 0.5035, 0.538, 0.5052, 0.538, 0.5053, 0.5379, 0.4964, 0.538, 0.4964, 0.538, 0.5035, 0.5379, 0.5035, 0.5379, 0.4837, 0.538, 0.4837, 0.538, 0.4964, 0.5379, 0.4964, 0.5365, 0.4837, 0.5364, 0.4836, 0.5365, 0.4969, 0.5365, 0.4971, 0.5364, 0.4836, 0.5364, 0.4838, 0.5364, 0.4972, 0.5365, 0.4969, 0.5365, 0.4971, 0.5365, 0.4969, 0.5365, 0.504, 0.5365, 0.5043, 0.5365, 0.4969, 0.5364, 0.4972, 0.5365, 0.5043, 0.5365, 0.504, 0.5365, 0.5043, 0.5365, 0.504, 0.5365, 0.5057, 0.5365, 0.5059, 0.5365, 0.504, 0.5365, 0.5043, 0.5364, 0.5059, 0.5365, 0.5057, 0.5365, 0.5059, 0.5365, 0.5057, 0.5365, 0.5056, 0.5365, 0.506, 0.5365, 0.5057, 0.5364, 0.5059, 0.5364, 0.5059, 0.5365, 0.5056, 0.4831, 0.1373, 0.4795, 0.1357, 0.4818, 0.1356, 0.4818, 0.1356, 0.4795, 0.1357, 0.4831, 0.1338, 0.4818, 0.1356, 0.4818, 0.1356, 0.4818, 0.1356, 0.4818, 0.1356, 0.4818, 0.1356, 0.4831, 0.1338, 0.4831, 0.1373, 0.4818, 0.1356, 0.4818, 0.1356, 0.5364, 0.5059, 0.5365, 0.5059, 0.5365, 0.506, 0.5364, 0.5059, 0.5365, 0.5043, 0.5365, 0.5043, 0.5365, 0.5059, 0.5364, 0.5059, 0.5364, 0.4972, 0.5365, 0.4971, 0.5365, 0.5043, 0.5365, 0.5043, 0.5364, 0.4838, 0.5365, 0.4837, 0.5365, 0.4971, 0.5364, 0.4972, 0.5386, 0.4837, 0.5386, 0.4836, 0.5386, 0.4961, 0.5386, 0.4963, 0.5386, 0.4836, 0.5385, 0.4837, 0.5385, 0.4963, 0.5386, 0.4961, 0.5386, 0.4963, 0.5386, 0.4961, 0.5386, 0.5034, 0.5386, 0.5036, 0.5386, 0.4961, 0.5385, 0.4963, 0.5386, 0.5036, 0.5386, 0.5034, 0.5386, 0.5036, 0.5386, 0.5034, 0.5386, 0.5053, 0.5386, 0.5055, 0.5386, 0.5034, 0.5386, 0.5036, 0.5385, 0.5055, 0.5386, 0.5053, 0.5386, 0.5055, 0.5386, 0.5053, 0.5386, 0.5052, 0.5386, 0.5056, 0.5386, 0.5053, 0.5385, 0.5055, 0.5385, 0.5055, 0.5386, 0.5052, 0.4795, 0.1298, 0.4795, 0.1338, 0.4785, 0.1318, 0.4785, 0.1318, 0.4795, 0.1338, 0.4763, 0.1313, 0.4785, 0.1318, 0.4785, 0.1318, 0.4785, 0.1318, 0.4785, 0.1318, 0.4785, 0.1318, 0.4763, 0.1313, 0.4795, 0.1298, 0.4785, 0.1318, 0.4785, 0.1318, 0.5385, 0.5055, 0.5386, 0.5055, 0.5386, 0.5056, 0.5385, 0.5055, 0.5386, 0.5036, 0.5386, 0.5036, 0.5386, 0.5055, 0.5385, 0.5055, 0.5385, 0.4963, 0.5386, 0.4963, 0.5386, 0.5036, 0.5386, 0.5036, 0.5385, 0.4837, 0.5386, 0.4837, 0.5386, 0.4963, 0.5385, 0.4963, 0.5388, 0.507, 0.5389, 0.507, 0.5388, 0.4941, 0.5388, 0.494, 0.5389, 0.507, 0.5389, 0.507, 0.5389, 0.4939, 0.5388, 0.4941, 0.5388, 0.494, 0.5388, 0.4941, 0.5388, 0.4862, 0.5388, 0.486, 0.5388, 0.4941, 0.5389, 0.4939, 0.5388, 0.486, 0.5388, 0.4862, 0.5388, 0.486, 0.5388, 0.4862, 0.5388, 0.4839, 0.5388, 0.4837, 0.5388, 0.4862, 0.5388, 0.486, 0.5389, 0.4837, 0.5388, 0.4839, 0.5388, 0.4837, 0.5388, 0.4839, 0.5388, 0.484, 0.5388, 0.4836, 0.5388, 0.4839, 0.5389, 0.4837, 0.5389, 0.4837, 0.5388, 0.484, 0.4831, 0.1392, 0.4831, 0.1426, 0.4822, 0.1393, 0.4819, 0.1373, 0.4831, 0.1426, 0.4815, 0.1397, 0.4817, 0.1384, 0.4822, 0.1393, 0.4819, 0.1373, 0.4822, 0.1393, 0.4817, 0.1384, 0.4815, 0.1397, 0.4831, 0.1392, 0.4819, 0.1373, 0.4817, 0.1384, 0.5389, 0.4837, 0.5388, 0.4837, 0.5388, 0.4836, 0.5389, 0.4837, 0.5388, 0.486, 0.5388, 0.486, 0.5388, 0.4837, 0.5389, 0.4837, 0.5389, 0.4939, 0.5388, 0.494, 0.5388, 0.486, 0.5388, 0.486, 0.5389, 0.507, 0.5388, 0.507, 0.5388, 0.494, 0.5389, 0.4939, 0.5356, 0.4838, 0.5355, 0.4836, 0.5355, 0.4965, 0.5356, 0.4969, 0.5355, 0.4836, 0.5354, 0.4839, 0.5355, 0.4969, 0.5355, 0.4965, 0.5356, 0.4969, 0.5355, 0.4965, 0.5356, 0.5031, 0.5356, 0.5034, 0.5355, 0.4965, 0.5355, 0.4969, 0.5356, 0.5034, 0.5356, 0.5031, 0.5356, 0.5034, 0.5356, 0.5031, 0.5356, 0.5044, 0.5356, 0.5046, 0.5356, 0.5031, 0.5356, 0.5034, 0.5355, 0.5046, 0.5356, 0.5044, 0.5356, 0.5046, 0.5356, 0.5044, 0.5356, 0.5044, 0.5356, 0.5048, 0.5356, 0.5044, 0.5355, 0.5046, 0.5355, 0.5046, 0.5356, 0.5044, 0.4699, 0.1347, 0.4699, 0.1385, 0.4688, 0.1365, 0.4689, 0.1365, 0.4699, 0.1385, 0.4667, 0.1361, 0.4689, 0.1365, 0.4688, 0.1365, 0.4689, 0.1365, 0.4688, 0.1365, 0.4689, 0.1365, 0.4667, 0.1361, 0.4699, 0.1347, 0.4689, 0.1365, 0.4689, 0.1365, 0.5355, 0.5046, 0.5356, 0.5046, 0.5356, 0.5048, 0.5355, 0.5046, 0.5356, 0.5034, 0.5356, 0.5034, 0.5356, 0.5046, 0.5355, 0.5046, 0.5355, 0.4969, 0.5356, 0.4969, 0.5356, 0.5034, 0.5356, 0.5034, 0.5354, 0.4839, 0.5356, 0.4838, 0.5356, 0.4969, 0.5355, 0.4969, 0.5379, 0.4837, 0.5378, 0.4836, 0.5378, 0.4962, 0.5379, 0.4964, 0.5378, 0.4836, 0.5378, 0.4837, 0.5378, 0.4964, 0.5378, 0.4962, 0.5379, 0.4964, 0.5378, 0.4962, 0.5378, 0.5033, 0.5379, 0.5035, 0.5378, 0.4962, 0.5378, 0.4964, 0.5378, 0.5036, 0.5378, 0.5033, 0.5379, 0.5035, 0.5378, 0.5033, 0.5378, 0.5051, 0.5378, 0.5054, 0.5378, 0.5033, 0.5378, 0.5036, 0.5378, 0.5053, 0.5378, 0.5051, 0.5378, 0.5054, 0.5378, 0.5051, 0.5378, 0.5051, 0.5378, 0.5055, 0.5378, 0.5051, 0.5378, 0.5053, 0.5378, 0.5053, 0.5378, 0.5051, 0.4835, 0.1298, 0.4799, 0.1282, 0.4822, 0.1281, 0.4822, 0.1281, 0.4799, 0.1282, 0.4835, 0.1262, 0.4822, 0.1281, 0.4822, 0.1281, 0.4822, 0.1281, 0.4822, 0.1281, 0.4822, 0.1281, 0.4835, 0.1262, 0.4835, 0.1298, 0.4822, 0.1281, 0.4822, 0.1281, 0.5378, 0.5053, 0.5378, 0.5054, 0.5378, 0.5055, 0.5378, 0.5053, 0.5378, 0.5036, 0.5379, 0.5035, 0.5378, 0.5054, 0.5378, 0.5053, 0.5378, 0.4964, 0.5379, 0.4964, 0.5379, 0.5035, 0.5378, 0.5036, 0.5378, 0.4837, 0.5379, 0.4837, 0.5379, 0.4964, 0.5378, 0.4964, 0.521, 0.4836, 0.5211, 0.4836, 0.521, 0.4851, 0.5207, 0.4849, 0.5207, 0.4849, 0.521, 0.4851, 0.5211, 0.4874, 0.5203, 0.4869, 0.5203, 0.4869, 0.5211, 0.4874, 0.5211, 0.4902, 0.5204, 0.4898, 0.5204, 0.4898, 0.5211, 0.4902, 0.521, 0.4924, 0.5208, 0.4923, 0.5252, 0.4836, 0.5252, 0.4836, 0.5252, 0.485, 0.5249, 0.4851, 0.5249, 0.4851, 0.5252, 0.485, 0.5252, 0.4873, 0.5245, 0.4875, 0.5245, 0.4875, 0.5252, 0.4873, 0.5252, 0.4905, 0.5246, 0.4907, 0.5246, 0.4907, 0.5252, 0.4905, 0.5252, 0.4932, 0.525, 0.4933, 0.5229, 0.4836, 0.523, 0.4836, 0.5231, 0.4845, 0.5226, 0.4845, 0.5226, 0.4845, 0.5231, 0.4845, 0.5234, 0.4859, 0.5223, 0.4861, 0.5223, 0.4861, 0.5234, 0.4859, 0.5234, 0.488, 0.5224, 0.4881, 0.5224, 0.4881, 0.5234, 0.488, 0.5232, 0.49, 0.5229, 0.49, 0.53, 0.4924, 0.5299, 0.4924, 0.5298, 0.491, 0.5302, 0.4912, 0.5302, 0.4912, 0.5298, 0.491, 0.5296, 0.4889, 0.5304, 0.4893, 0.5304, 0.4893, 0.5296, 0.4889, 0.5297, 0.486, 0.5304, 0.4864, 0.5304, 0.4864, 0.5297, 0.486, 0.5301, 0.4836, 0.5304, 0.4837, 0.5305, 0.4836, 0.5306, 0.4836, 0.5308, 0.485, 0.5305, 0.4851, 0.5305, 0.4851, 0.5308, 0.485, 0.5311, 0.4873, 0.5304, 0.4875, 0.5304, 0.4875, 0.5311, 0.4873, 0.5311, 0.4905, 0.5305, 0.4907, 0.5305, 0.4907, 0.5311, 0.4905, 0.5309, 0.4933, 0.5307, 0.4933, 0.5215, 0.4836, 0.5216, 0.4836, 0.5219, 0.4847, 0.5214, 0.4848, 0.5214, 0.4848, 0.5219, 0.4847, 0.5222, 0.4862, 0.5211, 0.4865, 0.5211, 0.4865, 0.5222, 0.4862, 0.5222, 0.4883, 0.5212, 0.4885, 0.5212, 0.4885, 0.5222, 0.4883, 0.5219, 0.49, 0.5216, 0.4901, 0.5365, 0.5078, 0.5366, 0.508, 0.5366, 0.4938, 0.5366, 0.4935, 0.5366, 0.508, 0.5367, 0.5078, 0.5366, 0.4936, 0.5366, 0.4938, 0.5366, 0.4935, 0.5366, 0.4938, 0.5366, 0.4859, 0.5366, 0.4856, 0.5366, 0.4938, 0.5366, 0.4936, 0.5366, 0.4857, 0.5366, 0.4859, 0.5366, 0.4856, 0.5366, 0.4859, 0.5366, 0.484, 0.5366, 0.4837, 0.5366, 0.4859, 0.5366, 0.4857, 0.5366, 0.4837, 0.5366, 0.484, 0.5366, 0.4837, 0.5366, 0.484, 0.5366, 0.484, 0.5366, 0.4836, 0.5366, 0.484, 0.5366, 0.4837, 0.5367, 0.4837, 0.5366, 0.484, 0.4774, 0.1222, 0.4737, 0.1203, 0.476, 0.1204, 0.476, 0.1204, 0.4737, 0.1203, 0.4774, 0.1187, 0.476, 0.1204, 0.476, 0.1204, 0.476, 0.1204, 0.476, 0.1204, 0.476, 0.1204, 0.4774, 0.1187, 0.4774, 0.1222, 0.476, 0.1204, 0.476, 0.1204, 0.5366, 0.4837, 0.5366, 0.4837, 0.5366, 0.4836, 0.5367, 0.4837, 0.5366, 0.4857, 0.5366, 0.4856, 0.5366, 0.4837, 0.5366, 0.4837, 0.5366, 0.4936, 0.5366, 0.4935, 0.5366, 0.4856, 0.5366, 0.4857, 0.5367, 0.5078, 0.5365, 0.5078, 0.5366, 0.4935, 0.5366, 0.4936, 0.5352, 0.5047, 0.5353, 0.505, 0.5354, 0.4919, 0.5353, 0.4915, 0.5353, 0.505, 0.5354, 0.5048, 0.5354, 0.4916, 0.5354, 0.4919, 0.5353, 0.4915, 0.5354, 0.4919, 0.5354, 0.4852, 0.5354, 0.485, 0.5354, 0.4919, 0.5354, 0.4916, 0.5354, 0.485, 0.5354, 0.4852, 0.5354, 0.485, 0.5354, 0.4852, 0.5354, 0.4839, 0.5354, 0.4838, 0.5354, 0.4852, 0.5354, 0.485, 0.5354, 0.4837, 0.5354, 0.4839, 0.5354, 0.4838, 0.5354, 0.4839, 0.5354, 0.4839, 0.5353, 0.4837, 0.5354, 0.4839, 0.5354, 0.4837, 0.5354, 0.4836, 0.5354, 0.4839, 0.4762, 0.1377, 0.4728, 0.1358, 0.475, 0.1359, 0.475, 0.1359, 0.4728, 0.1358, 0.4762, 0.1343, 0.475, 0.1359, 0.475, 0.1359, 0.475, 0.1359, 0.475, 0.1359, 0.475, 0.1359, 0.4762, 0.1343, 0.4762, 0.1377, 0.475, 0.1359, 0.475, 0.1359, 0.5354, 0.4837, 0.5354, 0.4838, 0.5353, 0.4837, 0.5354, 0.4836, 0.5354, 0.485, 0.5354, 0.485, 0.5354, 0.4838, 0.5354, 0.4837, 0.5354, 0.4916, 0.5353, 0.4915, 0.5354, 0.485, 0.5354, 0.485, 0.5354, 0.5048, 0.5352, 0.5047, 0.5353, 0.4915, 0.5354, 0.4916, 0.5392, 0.5092, 0.5392, 0.5093, 0.5392, 0.4951, 0.5392, 0.4949, 0.5392, 0.5093, 0.5393, 0.5093, 0.5393, 0.4949, 0.5392, 0.4951, 0.5392, 0.4949, 0.5392, 0.4951, 0.5392, 0.4865, 0.5392, 0.4862, 0.5392, 0.4951, 0.5393, 0.4949, 0.5392, 0.4862, 0.5392, 0.4865, 0.5392, 0.4862, 0.5392, 0.4865, 0.5392, 0.484, 0.5392, 0.4837, 0.5392, 0.4865, 0.5392, 0.4862, 0.5393, 0.4838, 0.5392, 0.484, 0.5392, 0.4837, 0.5392, 0.484, 0.5392, 0.484, 0.5392, 0.4836, 0.5392, 0.484, 0.5393, 0.4838, 0.5393, 0.4837, 0.5392, 0.484, 0.4893, 0.1248, 0.4893, 0.1284, 0.4885, 0.125, 0.4882, 0.1228, 0.4893, 0.1284, 0.4878, 0.1255, 0.488, 0.1239, 0.4885, 0.125, 0.4882, 0.1228, 0.4885, 0.125, 0.488, 0.1239, 0.4878, 0.1255, 0.4893, 0.1248, 0.4882, 0.1228, 0.488, 0.1239, 0.5393, 0.4838, 0.5392, 0.4837, 0.5392, 0.4836, 0.5393, 0.4837, 0.5392, 0.4862, 0.5392, 0.4862, 0.5392, 0.4837, 0.5393, 0.4838, 0.5393, 0.4949, 0.5392, 0.4949, 0.5392, 0.4862, 0.5392, 0.4862, 0.5393, 0.5093, 0.5392, 0.5092, 0.5392, 0.4949, 0.5393, 0.4949, 0.5371, 0.5086, 0.5372, 0.5087, 0.5372, 0.4943, 0.5371, 0.4941, 0.5372, 0.5087, 0.5373, 0.5086, 0.5372, 0.4941, 0.5372, 0.4943, 0.5371, 0.4941, 0.5372, 0.4943, 0.5372, 0.4861, 0.5372, 0.4858, 0.5372, 0.4943, 0.5372, 0.4941, 0.5372, 0.4859, 0.5372, 0.4861, 0.5372, 0.4858, 0.5372, 0.4861, 0.5372, 0.484, 0.5372, 0.4837, 0.5372, 0.4861, 0.5372, 0.4859, 0.5372, 0.4837, 0.5372, 0.484, 0.5372, 0.4837, 0.5372, 0.484, 0.5372, 0.484, 0.5372, 0.4836, 0.5372, 0.484, 0.5372, 0.4837, 0.5373, 0.4837, 0.5372, 0.484, 0.473, 0.1223, 0.473, 0.1265, 0.4721, 0.1244, 0.4721, 0.1244, 0.473, 0.1265, 0.4699, 0.1239, 0.4721, 0.1244, 0.4721, 0.1244, 0.4721, 0.1244, 0.4721, 0.1244, 0.4721, 0.1244, 0.4699, 0.1239, 0.473, 0.1223, 0.4721, 0.1244, 0.4721, 0.1244, 0.5372, 0.4837, 0.5372, 0.4837, 0.5372, 0.4836, 0.5373, 0.4837, 0.5372, 0.4859, 0.5372, 0.4858, 0.5372, 0.4837, 0.5372, 0.4837, 0.5372, 0.4941, 0.5371, 0.4941, 0.5372, 0.4858, 0.5372, 0.4859, 0.5373, 0.5086, 0.5371, 0.5086, 0.5371, 0.4941, 0.5372, 0.4941, 0.537, 0.5054, 0.537, 0.5056, 0.5371, 0.4926, 0.537, 0.4923, 0.537, 0.5056, 0.5371, 0.5054, 0.5371, 0.4923, 0.5371, 0.4926, 0.537, 0.4923, 0.5371, 0.4926, 0.5371, 0.4855, 0.5371, 0.4853, 0.5371, 0.4926, 0.5371, 0.4923, 0.5371, 0.4853, 0.5371, 0.4855, 0.5371, 0.4853, 0.5371, 0.4855, 0.5371, 0.4839, 0.537, 0.4837, 0.5371, 0.4855, 0.5371, 0.4853, 0.5371, 0.4837, 0.5371, 0.4839, 0.537, 0.4837, 0.5371, 0.4839, 0.5371, 0.4839, 0.537, 0.4837, 0.5371, 0.4839, 0.5371, 0.4837, 0.5371, 0.4836, 0.5371, 0.4839, 0.4763, 0.1363, 0.4795, 0.1338, 0.4784, 0.1358, 0.4785, 0.1359, 0.4795, 0.1338, 0.4795, 0.1377, 0.4785, 0.1359, 0.4784, 0.1358, 0.4785, 0.1359, 0.4784, 0.1358, 0.4785, 0.1359, 0.4795, 0.1377, 0.4763, 0.1363, 0.4785, 0.1359, 0.4785, 0.1359, 0.5371, 0.4837, 0.537, 0.4837, 0.537, 0.4837, 0.5371, 0.4836, 0.5371, 0.4853, 0.5371, 0.4853, 0.537, 0.4837, 0.5371, 0.4837, 0.5371, 0.4923, 0.537, 0.4923, 0.5371, 0.4853, 0.5371, 0.4853, 0.5371, 0.5054, 0.537, 0.5054, 0.537, 0.4923, 0.5371, 0.4923, 0.5358, 0.5087, 0.5358, 0.5089, 0.5358, 0.4942, 0.5358, 0.4939, 0.5358, 0.5089, 0.5359, 0.5087, 0.5359, 0.4939, 0.5358, 0.4942, 0.5358, 0.4939, 0.5358, 0.4942, 0.5358, 0.486, 0.5358, 0.4857, 0.5358, 0.4942, 0.5359, 0.4939, 0.5358, 0.4857, 0.5358, 0.486, 0.5358, 0.4857, 0.5358, 0.486, 0.5358, 0.484, 0.5358, 0.4837, 0.5358, 0.486, 0.5358, 0.4857, 0.5359, 0.4837, 0.5358, 0.484, 0.5358, 0.4837, 0.5358, 0.484, 0.5358, 0.484, 0.5358, 0.4836, 0.5358, 0.484, 0.5359, 0.4837, 0.5359, 0.4837, 0.5358, 0.484, 0.4667, 0.1257, 0.4699, 0.123, 0.4689, 0.1251, 0.4689, 0.1251, 0.4699, 0.123, 0.4699, 0.127, 0.4689, 0.1251, 0.4689, 0.1251, 0.4689, 0.1251, 0.4689, 0.1251, 0.4689, 0.1251, 0.4699, 0.127, 0.4667, 0.1257, 0.4689, 0.1251, 0.4689, 0.1251, 0.5359, 0.4837, 0.5358, 0.4837, 0.5358, 0.4836, 0.5359, 0.4837, 0.5358, 0.4857, 0.5358, 0.4857, 0.5358, 0.4837, 0.5359, 0.4837, 0.5359, 0.4939, 0.5358, 0.4939, 0.5358, 0.4857, 0.5358, 0.4857, 0.5359, 0.5087, 0.5358, 0.5087, 0.5358, 0.4939, 0.5359, 0.4939, 0.5361, 0.5099, 0.5362, 0.5099, 0.5362, 0.4959, 0.5361, 0.4958, 0.5362, 0.5099, 0.5362, 0.51, 0.5362, 0.4958, 0.5362, 0.4959, 0.5361, 0.4958, 0.5362, 0.4959, 0.5361, 0.4869, 0.5361, 0.4867, 0.5362, 0.4959, 0.5362, 0.4958, 0.5361, 0.4867, 0.5361, 0.4869, 0.5361, 0.4867, 0.5361, 0.4869, 0.5361, 0.484, 0.5361, 0.4837, 0.5361, 0.4869, 0.5361, 0.4867, 0.5362, 0.4838, 0.5361, 0.484, 0.5361, 0.4837, 0.5361, 0.484, 0.5361, 0.4841, 0.5361, 0.4836, 0.5361, 0.484, 0.5362, 0.4838, 0.5362, 0.4838, 0.5361, 0.4841, 0.4717, 0.1338, 0.4717, 0.1377, 0.4711, 0.1334, 0.4708, 0.1311, 0.4717, 0.1377, 0.4703, 0.1344, 0.4706, 0.1324, 0.4711, 0.1334, 0.4708, 0.1311, 0.4711, 0.1334, 0.4706, 0.1324, 0.4703, 0.1344, 0.4717, 0.1338, 0.4708, 0.1311, 0.4706, 0.1324, 0.5362, 0.4838, 0.5361, 0.4837, 0.5361, 0.4836, 0.5362, 0.4838, 0.5361, 0.4867, 0.5361, 0.4867, 0.5361, 0.4837, 0.5362, 0.4838, 0.5362, 0.4958, 0.5361, 0.4958, 0.5361, 0.4867, 0.5361, 0.4867, 0.5362, 0.51, 0.5361, 0.5099, 0.5361, 0.4958, 0.5362, 0.4958, 0.5186, 0.4836, 0.5186, 0.4836, 0.5185, 0.485, 0.5182, 0.4848, 0.5182, 0.4848, 0.5185, 0.485, 0.5186, 0.4871, 0.5177, 0.4867, 0.5177, 0.4867, 0.5186, 0.4871, 0.5186, 0.4898, 0.5179, 0.4895, 0.5179, 0.4895, 0.5186, 0.4898, 0.5186, 0.4919, 0.5184, 0.4918, 0.5287, 0.4836, 0.5288, 0.4836, 0.5287, 0.4849, 0.5284, 0.485, 0.5284, 0.485, 0.5287, 0.4849, 0.5287, 0.487, 0.528, 0.4872, 0.528, 0.4872, 0.5287, 0.487, 0.5287, 0.4901, 0.5281, 0.4903, 0.5281, 0.4903, 0.5287, 0.4901, 0.5288, 0.4929, 0.5286, 0.4929, 0.5239, 0.4902, 0.524, 0.4902, 0.5242, 0.4911, 0.5237, 0.4912, 0.5237, 0.4912, 0.5242, 0.4911, 0.5244, 0.4925, 0.5234, 0.4927, 0.5234, 0.4927, 0.5244, 0.4925, 0.5244, 0.4946, 0.5235, 0.4948, 0.5235, 0.4948, 0.5244, 0.4946, 0.5242, 0.4967, 0.5239, 0.4968, 0.5258, 0.5004, 0.5257, 0.5003, 0.5255, 0.499, 0.5259, 0.4992, 0.5259, 0.4992, 0.5255, 0.499, 0.5253, 0.4969, 0.5261, 0.4973, 0.5261, 0.4973, 0.5253, 0.4969, 0.5254, 0.4942, 0.5261, 0.4946, 0.5261, 0.4946, 0.5254, 0.4942, 0.5258, 0.492, 0.5261, 0.4921, 0.518, 0.492, 0.518, 0.492, 0.5183, 0.4934, 0.518, 0.4935, 0.518, 0.4935, 0.5183, 0.4934, 0.5186, 0.4957, 0.5179, 0.4959, 0.5179, 0.4959, 0.5186, 0.4957, 0.5186, 0.4988, 0.518, 0.4989, 0.518, 0.4989, 0.5186, 0.4988, 0.5184, 0.5013, 0.5182, 0.5014, 0.5267, 0.4901, 0.5268, 0.4901, 0.5269, 0.4913, 0.5265, 0.4914, 0.5265, 0.4914, 0.5269, 0.4913, 0.5272, 0.4929, 0.5262, 0.4931, 0.5262, 0.4931, 0.5272, 0.4929, 0.5272, 0.495, 0.5263, 0.4952, 0.5263, 0.4952, 0.5272, 0.495, 0.527, 0.4967, 0.5267, 0.4968, 0.5376, 0.4836, 0.5375, 0.4836, 0.5375, 0.4976, 0.5376, 0.4979, 0.5375, 0.4836, 0.5374, 0.4837, 0.5375, 0.4979, 0.5375, 0.4976, 0.5376, 0.4979, 0.5375, 0.4976, 0.5375, 0.5056, 0.5375, 0.5059, 0.5375, 0.4976, 0.5375, 0.4979, 0.5375, 0.5059, 0.5375, 0.5056, 0.5375, 0.5059, 0.5375, 0.5056, 0.5375, 0.5076, 0.5375, 0.5078, 0.5375, 0.5056, 0.5375, 0.5059, 0.5375, 0.5079, 0.5375, 0.5076, 0.5375, 0.5078, 0.5375, 0.5076, 0.5375, 0.5076, 0.5376, 0.5078, 0.5375, 0.5076, 0.5375, 0.5079, 0.5375, 0.508, 0.5375, 0.5076, 0.48, 0.1258, 0.4764, 0.1242, 0.4786, 0.1241, 0.4786, 0.1241, 0.4764, 0.1242, 0.48, 0.1223, 0.4786, 0.1241, 0.4786, 0.1241, 0.4786, 0.1241, 0.4786, 0.1241, 0.4786, 0.1241, 0.48, 0.1223, 0.48, 0.1258, 0.4786, 0.1241, 0.4786, 0.1241, 0.5375, 0.5079, 0.5375, 0.5078, 0.5376, 0.5078, 0.5375, 0.508, 0.5375, 0.5059, 0.5375, 0.5059, 0.5375, 0.5078, 0.5375, 0.5079, 0.5375, 0.4979, 0.5376, 0.4979, 0.5375, 0.5059, 0.5375, 0.5059, 0.5374, 0.4837, 0.5376, 0.4836, 0.5376, 0.4979, 0.5375, 0.4979, 0.5346, 0.4838, 0.5345, 0.4836, 0.5345, 0.4976, 0.5346, 0.498, 0.5345, 0.4836, 0.5344, 0.4839, 0.5345, 0.4981, 0.5345, 0.4976, 0.5346, 0.498, 0.5345, 0.4976, 0.5345, 0.5047, 0.5345, 0.505, 0.5345, 0.4976, 0.5345, 0.4981, 0.5345, 0.505, 0.5345, 0.5047, 0.5345, 0.505, 0.5345, 0.5047, 0.5345, 0.5061, 0.5345, 0.5062, 0.5345, 0.5047, 0.5345, 0.505, 0.5345, 0.5063, 0.5345, 0.5061, 0.5345, 0.5062, 0.5345, 0.5061, 0.5345, 0.506, 0.5346, 0.5062, 0.5345, 0.5061, 0.5345, 0.5063, 0.5345, 0.5064, 0.5345, 0.506, 0.4847, 0.1262, 0.4811, 0.1247, 0.4834, 0.1246, 0.4834, 0.1246, 0.4811, 0.1247, 0.4847, 0.1228, 0.4834, 0.1246, 0.4834, 0.1246, 0.4834, 0.1246, 0.4834, 0.1246, 0.4834, 0.1246, 0.4847, 0.1228, 0.4847, 0.1262, 0.4834, 0.1246, 0.4834, 0.1246, 0.5345, 0.5063, 0.5345, 0.5062, 0.5346, 0.5062, 0.5345, 0.5064, 0.5345, 0.505, 0.5345, 0.505, 0.5345, 0.5062, 0.5345, 0.5063, 0.5345, 0.4981, 0.5346, 0.498, 0.5345, 0.505, 0.5345, 0.505, 0.5344, 0.4839, 0.5346, 0.4838, 0.5346, 0.498, 0.5345, 0.4981, 0.539, 0.4836, 0.539, 0.4836, 0.539, 0.4979, 0.539, 0.4981, 0.539, 0.4836, 0.5389, 0.4837, 0.5389, 0.4982, 0.539, 0.4979, 0.539, 0.4981, 0.539, 0.4979, 0.539, 0.5066, 0.539, 0.5069, 0.539, 0.4979, 0.5389, 0.4982, 0.5389, 0.5069, 0.539, 0.5066, 0.539, 0.5069, 0.539, 0.5066, 0.539, 0.5091, 0.539, 0.5094, 0.539, 0.5066, 0.5389, 0.5069, 0.5389, 0.5094, 0.539, 0.5091, 0.539, 0.5094, 0.539, 0.5091, 0.539, 0.5091, 0.539, 0.5094, 0.539, 0.5091, 0.5389, 0.5094, 0.5389, 0.5096, 0.539, 0.5091, 0.4862, 0.1368, 0.4877, 0.1338, 0.4869, 0.1372, 0.4865, 0.1384, 0.4877, 0.1338, 0.4877, 0.1374, 0.4866, 0.1395, 0.4869, 0.1372, 0.4865, 0.1384, 0.4869, 0.1372, 0.4866, 0.1395, 0.4877, 0.1374, 0.4862, 0.1368, 0.4865, 0.1384, 0.4866, 0.1395, 0.5389, 0.5094, 0.539, 0.5094, 0.539, 0.5094, 0.5389, 0.5096, 0.5389, 0.5069, 0.539, 0.5069, 0.539, 0.5094, 0.5389, 0.5094, 0.5389, 0.4982, 0.539, 0.4981, 0.539, 0.5069, 0.5389, 0.5069, 0.5389, 0.4837, 0.539, 0.4836, 0.539, 0.4981, 0.5389, 0.4982, 0.5385, 0.4836, 0.5384, 0.4836, 0.5384, 0.4974, 0.5385, 0.4976, 0.5384, 0.4836, 0.5384, 0.4837, 0.5384, 0.4977, 0.5384, 0.4974, 0.5385, 0.4976, 0.5384, 0.4974, 0.5384, 0.5054, 0.5384, 0.5056, 0.5384, 0.4974, 0.5384, 0.4977, 0.5384, 0.5057, 0.5384, 0.5054, 0.5384, 0.5056, 0.5384, 0.5054, 0.5384, 0.5075, 0.5384, 0.5077, 0.5384, 0.5054, 0.5384, 0.5057, 0.5384, 0.5078, 0.5384, 0.5075, 0.5384, 0.5077, 0.5384, 0.5075, 0.5384, 0.5074, 0.5385, 0.5077, 0.5384, 0.5075, 0.5384, 0.5078, 0.5384, 0.5079, 0.5384, 0.5074, 0.4763, 0.1223, 0.4763, 0.1262, 0.4753, 0.1242, 0.4753, 0.1242, 0.4763, 0.1262, 0.4731, 0.1236, 0.4753, 0.1242, 0.4753, 0.1242, 0.4753, 0.1242, 0.4753, 0.1242, 0.4753, 0.1242, 0.4731, 0.1236, 0.4763, 0.1223, 0.4753, 0.1242, 0.4753, 0.1242, 0.5384, 0.5078, 0.5384, 0.5077, 0.5385, 0.5077, 0.5384, 0.5079, 0.5384, 0.5057, 0.5384, 0.5056, 0.5384, 0.5077, 0.5384, 0.5078, 0.5384, 0.4977, 0.5385, 0.4976, 0.5384, 0.5056, 0.5384, 0.5057, 0.5384, 0.4837, 0.5385, 0.4836, 0.5385, 0.4976, 0.5384, 0.4977, 0.5351, 0.4838, 0.535, 0.4836, 0.535, 0.4981, 0.535, 0.4984, 0.535, 0.4836, 0.5349, 0.4838, 0.535, 0.4984, 0.535, 0.4981, 0.535, 0.4984, 0.535, 0.4981, 0.535, 0.5058, 0.535, 0.5061, 0.535, 0.4981, 0.535, 0.4984, 0.535, 0.5061, 0.535, 0.5058, 0.535, 0.5061, 0.535, 0.5058, 0.535, 0.5075, 0.535, 0.5077, 0.535, 0.5058, 0.535, 0.5061, 0.535, 0.5078, 0.535, 0.5075, 0.535, 0.5077, 0.535, 0.5075, 0.535, 0.5075, 0.5351, 0.5077, 0.535, 0.5075, 0.535, 0.5078, 0.535, 0.5079, 0.535, 0.5075, 0.4699, 0.1291, 0.4729, 0.1265, 0.472, 0.1286, 0.472, 0.1286, 0.4729, 0.1265, 0.4729, 0.1307, 0.472, 0.1286, 0.472, 0.1286, 0.472, 0.1286, 0.472, 0.1286, 0.472, 0.1286, 0.4729, 0.1307, 0.4699, 0.1291, 0.472, 0.1286, 0.472, 0.1286, 0.535, 0.5078, 0.535, 0.5077, 0.5351, 0.5077, 0.535, 0.5079, 0.535, 0.5061, 0.535, 0.5061, 0.535, 0.5077, 0.535, 0.5078, 0.535, 0.4984, 0.535, 0.4984, 0.535, 0.5061, 0.535, 0.5061, 0.5349, 0.4838, 0.5351, 0.4838, 0.535, 0.4984, 0.535, 0.4984, 0.5383, 0.4837, 0.5383, 0.4836, 0.5383, 0.497, 0.5383, 0.4973, 0.5383, 0.4836, 0.5382, 0.4837, 0.5382, 0.4973, 0.5383, 0.497, 0.5383, 0.4973, 0.5383, 0.497, 0.5383, 0.5047, 0.5383, 0.5049, 0.5383, 0.497, 0.5382, 0.4973, 0.5383, 0.5049, 0.5383, 0.5047, 0.5383, 0.5049, 0.5383, 0.5047, 0.5383, 0.5066, 0.5383, 0.5068, 0.5383, 0.5047, 0.5383, 0.5049, 0.5383, 0.5068, 0.5383, 0.5066, 0.5383, 0.5068, 0.5383, 0.5066, 0.5383, 0.5066, 0.5383, 0.507, 0.5383, 0.5066, 0.5383, 0.5068, 0.5382, 0.5068, 0.5383, 0.5066, 0.4811, 0.1222, 0.4775, 0.1207, 0.4797, 0.1206, 0.4797, 0.1206, 0.4775, 0.1207, 0.4811, 0.1187, 0.4797, 0.1206, 0.4797, 0.1206, 0.4797, 0.1206, 0.4797, 0.1206, 0.4797, 0.1206, 0.4811, 0.1187, 0.4811, 0.1222, 0.4797, 0.1206, 0.4797, 0.1206, 0.5383, 0.5068, 0.5383, 0.5068, 0.5383, 0.507, 0.5382, 0.5068, 0.5383, 0.5049, 0.5383, 0.5049, 0.5383, 0.5068, 0.5383, 0.5068, 0.5382, 0.4973, 0.5383, 0.4973, 0.5383, 0.5049, 0.5383, 0.5049, 0.5382, 0.4837, 0.5383, 0.4837, 0.5383, 0.4973, 0.5382, 0.4973, 0.5369, 0.5111, 0.5369, 0.511, 0.5369, 0.4962, 0.5368, 0.4961, 0.5369, 0.511, 0.5369, 0.511, 0.5369, 0.496, 0.5369, 0.4962, 0.5368, 0.4961, 0.5369, 0.4962, 0.5369, 0.4869, 0.5369, 0.4867, 0.5369, 0.4962, 0.5369, 0.496, 0.5369, 0.4866, 0.5369, 0.4869, 0.5369, 0.4867, 0.5369, 0.4869, 0.5369, 0.484, 0.5369, 0.4837, 0.5369, 0.4869, 0.5369, 0.4866, 0.5369, 0.4837, 0.5369, 0.484, 0.5369, 0.4837, 0.5369, 0.484, 0.5369, 0.4841, 0.5368, 0.4837, 0.5369, 0.484, 0.5369, 0.4837, 0.5369, 0.4836, 0.5369, 0.4841, 0.4666, 0.1213, 0.4699, 0.1187, 0.4691, 0.1207, 0.4691, 0.1207, 0.4699, 0.1187, 0.4699, 0.123, 0.4691, 0.1207, 0.4691, 0.1207, 0.4691, 0.1207, 0.4691, 0.1207, 0.4691, 0.1207, 0.4699, 0.123, 0.4666, 0.1213, 0.4691, 0.1207, 0.4691, 0.1207, 0.5369, 0.4837, 0.5369, 0.4837, 0.5368, 0.4837, 0.5369, 0.4836, 0.5369, 0.4866, 0.5369, 0.4867, 0.5369, 0.4837, 0.5369, 0.4837, 0.5369, 0.496, 0.5368, 0.4961, 0.5369, 0.4867, 0.5369, 0.4866, 0.5369, 0.511, 0.5369, 0.5111, 0.5368, 0.4961, 0.5369, 0.496, 0.5295, 0.4836, 0.5296, 0.4836, 0.5295, 0.4851, 0.5292, 0.4849, 0.5292, 0.4849, 0.5295, 0.4851, 0.5296, 0.4873, 0.5288, 0.487, 0.5288, 0.487, 0.5296, 0.4873, 0.5296, 0.4901, 0.5289, 0.4898, 0.5289, 0.4898, 0.5296, 0.4901, 0.5295, 0.4923, 0.5293, 0.4921, 0.5194, 0.4836, 0.5194, 0.4836, 0.5194, 0.485, 0.5191, 0.4851, 0.5191, 0.4851, 0.5194, 0.485, 0.5194, 0.4872, 0.5187, 0.4874, 0.5187, 0.4874, 0.5194, 0.4872, 0.5194, 0.4902, 0.5187, 0.4904, 0.5187, 0.4904, 0.5194, 0.4902, 0.5194, 0.4929, 0.5192, 0.4929, 0.523, 0.4901, 0.523, 0.49, 0.5231, 0.491, 0.5227, 0.491, 0.5227, 0.491, 0.5231, 0.491, 0.5233, 0.4924, 0.5223, 0.4925, 0.5223, 0.4925, 0.5233, 0.4924, 0.5233, 0.4944, 0.5224, 0.4946, 0.5224, 0.4946, 0.5233, 0.4944, 0.5232, 0.4965, 0.5229, 0.4965, 0.5331, 0.4922, 0.533, 0.4922, 0.5329, 0.4909, 0.5332, 0.4911, 0.5332, 0.4911, 0.5329, 0.4909, 0.5327, 0.4888, 0.5335, 0.4892, 0.5335, 0.4892, 0.5327, 0.4888, 0.5328, 0.486, 0.5335, 0.4863, 0.5335, 0.4863, 0.5328, 0.486, 0.5332, 0.4836, 0.5334, 0.4837, 0.5335, 0.4836, 0.5336, 0.4836, 0.5339, 0.4849, 0.5336, 0.485, 0.5336, 0.485, 0.5339, 0.4849, 0.5342, 0.4871, 0.5335, 0.4873, 0.5335, 0.4873, 0.5342, 0.4871, 0.5342, 0.4902, 0.5336, 0.4904, 0.5336, 0.4904, 0.5342, 0.4902, 0.5339, 0.4929, 0.5337, 0.4929, 0.5215, 0.4901, 0.5216, 0.4901, 0.5218, 0.4912, 0.5214, 0.4913, 0.5214, 0.4913, 0.5218, 0.4912, 0.5222, 0.4928, 0.5212, 0.493, 0.5212, 0.493, 0.5222, 0.4928, 0.5222, 0.4949, 0.5213, 0.495, 0.5213, 0.495, 0.5222, 0.4949, 0.5219, 0.4966, 0.5216, 0.4966])
me_circle.materials.append(mat_material)
me_circle.update()

# ---- objects
ob_st = bpy.data.objects.new('st', me_circle)

# ---- transforms, parenting, visibility, modifiers, constraints
ob_st.location = (0.0, 0.0, 0.0)
ob_st.scale = (0.2316, 0.2123, 0.3721)

# ---- collection membership
col_collection.objects.link(ob_st)

# ---- scene / render settings (as saved in the file)
scene.frame_start = 1; scene.frame_end = 250; scene.frame_set(1)
scene.render.engine = 'BLENDER_EEVEE_NEXT'
scene.cycles.sampling_pattern = 'TABULATED_SOBOL'
scene.cycles.use_light_tree = False
scene.view_settings.view_transform = 'Filmic'
bpy.context.view_layer.update()

# ---- added for rendering (the .blend has no active camera and no usable light): camera, sun
cam_auto = bpy.data.cameras.new('AutoCamera')
cam_auto.lens = 50.0
cam_auto.sensor_width = 36.0
cam_auto.clip_end = 1000.0
ob_auto_camera = bpy.data.objects.new('AutoCamera', cam_auto)
scene.collection.objects.link(ob_auto_camera)
ob_auto_camera.location = (0.899585, -1.08847, 1.08913)
ob_auto_camera.rotation_euler = (1.09748, -7.21219e-08, 0.694738)
scene.camera = ob_auto_camera
light_auto_sun = bpy.data.lights.new('AutoSun', 'SUN')
light_auto_sun.energy = 3.0
light_auto_sun.angle = 0.0523599
ob_auto_sun = bpy.data.objects.new('AutoSun', light_auto_sun)
scene.collection.objects.link(ob_auto_sun)
ob_auto_sun.rotation_euler = (0.872665, 0.174533, 0.523599)
bpy.context.view_layer.update()

